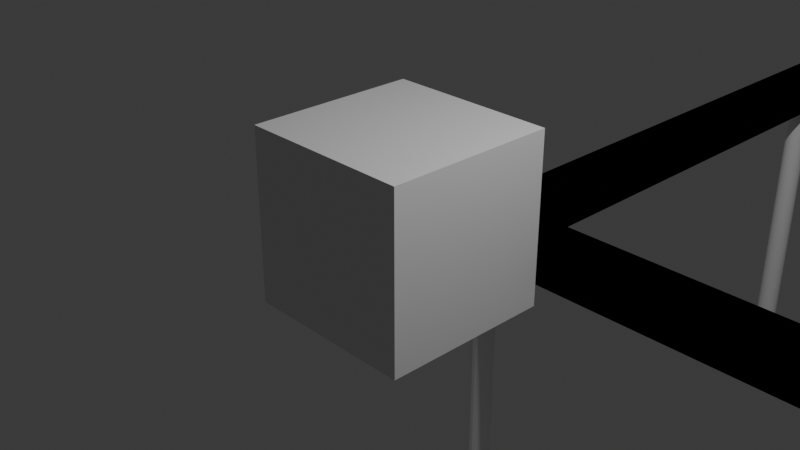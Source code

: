 # Source: 2321_model_4x0.ifc.cache.blend  (saved by Blender 4.2.66; exported with 4.5.12 LTS)
import bpy
from mathutils import Matrix  # noqa: F401  (used for matrix-valued properties, if any)

bpy.ops.wm.read_factory_settings(use_empty=True)
scene = bpy.context.scene
scene.name = 'Scene'

# ---- collections
col_collection = bpy.data.collections.new('Collection'); scene.collection.children.link(col_collection)
col_ifcproject_2321_model_4x0_ifc = bpy.data.collections.new('IfcProject/2321_model_4x0.ifc'); scene.collection.children.link(col_ifcproject_2321_model_4x0_ifc)

# ---- materials (node trees are filled in below, after node groups)
mat_material = bpy.data.materials.new('Material')
mat_material.alpha_threshold = 0.0
mat_material.use_transparent_shadow = False
mat_material.roughness = 0.5
mat_material.line_color = (0.0, 0.0, 0.0, 1.0)
mat_chunk = bpy.data.materials.new('Chunk')
mat_chunk.diffuse_color = (0.0, 0.0, 0.0, 1.0)
mat_chunk_001 = bpy.data.materials.new('Chunk.001')
mat_chunk_001.diffuse_color = (1.0, 1.0, 1.0, 1.0)

# ---- material node trees
mat_material.use_nodes = True; mat_material.node_tree.nodes.clear()
_N = mat_material.node_tree.nodes; _L = mat_material.node_tree.links
n0 = _N.new('ShaderNodeOutputMaterial'); n0.name = 'Material Output'; n0.location = (300, 300)
n1 = _N.new('ShaderNodeBsdfPrincipled'); n1.name = 'Principled BSDF'; n1.location = (10, 300)
n1.inputs[3].default_value = 1.45
_L.new(n1.outputs[0], n0.inputs[0])
n0.is_active_output = True

# ---- world
world_world = bpy.data.worlds.new('World'); scene.world = world_world
world_world.use_nodes = True; world_world.node_tree.nodes.clear()
_N = world_world.node_tree.nodes; _L = world_world.node_tree.links
n0 = _N.new('ShaderNodeOutputWorld'); n0.name = 'World Output'; n0.location = (300, 300)
n1 = _N.new('ShaderNodeBackground'); n1.name = 'Background'; n1.location = (10, 300)
n1.inputs[0].default_value = (0.05088, 0.05088, 0.05088, 1.0)
_L.new(n1.outputs[0], n0.inputs[0])
n0.is_active_output = True
world_world.color = (0.05088, 0.05088, 0.05088)
world_world.sun_shadow_jitter_overblur = 0.0

# ---- cameras
cam_camera = bpy.data.cameras.new('Camera')
cam_camera.clip_end = 100.0
cam_camera.ortho_scale = 7.314

# ---- lights
light_light = bpy.data.lights.new('Light', 'POINT')
light_light.energy = 1000.0
light_light.shadow_soft_size = 0.1

# ---- meshes
me_cube = bpy.data.meshes.new('Cube')
me_cube.from_pydata([(1.0, 1.0, 1.0), (1.0, 1.0, -1.0), (1.0, -1.0, 1.0), (1.0, -1.0, -1.0), (-1.0, 1.0, 1.0), (-1.0, 1.0, -1.0), (-1.0, -1.0, 1.0), (-1.0, -1.0, -1.0)], [], [(0, 4, 6, 2), (3, 2, 6, 7), (7, 6, 4, 5), (5, 1, 3, 7), (1, 0, 2, 3), (5, 4, 0, 1)])
_uv = me_cube.uv_layers.new(name='UVMap')
_uv.uv.foreach_set('vector', [0.625, 0.5, 0.875, 0.5, 0.875, 0.75, 0.625, 0.75, 0.375, 0.75, 0.625, 0.75, 0.625, 1.0, 0.375, 1.0, 0.375, 0.0, 0.625, 0.0, 0.625, 0.25, 0.375, 0.25, 0.125, 0.5, 0.375, 0.5, 0.375, 0.75, 0.125, 0.75, 0.375, 0.5, 0.625, 0.5, 0.625, 0.75, 0.375, 0.75, 0.375, 0.25, 0.625, 0.25, 0.625, 0.5, 0.375, 0.5])
me_cube.materials.append(mat_material)
me_cube.use_mirror_vertex_groups = False
me_cube.update()
me_mesh = bpy.data.meshes.new('Mesh')
me_mesh.from_pydata([(19.67, 2.9, -0.85), (19.67, 16.19, -0.85), (19.27, 16.19, -0.85), (19.27, 2.9, -0.85), (19.27, 16.19, -0.25), (19.27, 2.9, -0.25), (19.67, 16.19, -0.25), (19.67, 2.9, -0.25), (7.835, 11.66, -0.85), (7.835, 18.34, -0.85), (7.485, 18.34, -0.85), (7.485, 11.66, -0.85), (7.485, 18.34, -0.25), (7.485, 11.66, -0.25), (7.835, 18.34, -0.25), (7.835, 11.66, -0.25), (-0.1, 18.34, -0.85), (16.07, 18.34, -0.85), (16.07, 18.69, -0.85), (-0.1, 18.69, -0.85), (16.07, 18.69, -0.25), (-0.1, 18.69, -0.25), (16.07, 18.34, -0.25), (-0.1, 18.34, -0.25), (0.25, 1.5, -0.85), (0.25, 18.34, -0.85), (-0.1, 18.34, -0.85), (-0.1, 1.5, -0.85), (-0.1, 18.34, -0.25), (-0.1, 1.5, -0.25), (0.25, 18.34, -0.25), (0.25, 1.5, -0.25), (19.27, 8.515, -0.85), (0.25, 8.515, -0.85), (0.25, 8.165, -0.85), (19.27, 8.165, -0.85), (0.25, 8.165, -0.25), (19.27, 8.165, -0.25), (0.25, 8.515, -0.25), (19.27, 8.515, -0.25), (19.27, 16.19, -0.85), (15.47, 16.19, -0.85), (15.47, 15.79, -0.85), (19.27, 15.79, -0.85), (15.47, 15.79, -0.25), (19.27, 15.79, -0.25), (15.47, 16.19, -0.25), (19.27, 16.19, -0.25), (16.86, -0.1889, -0.85), (16.75, -0.2, -0.85), (16.75, -0.2, -0.25), (16.86, -0.1889, -0.25), (16.97, -0.174, -0.85), (16.97, -0.174, -0.25), (17.08, -0.1553, -0.85), (17.08, -0.1553, -0.25), (17.18, -0.1327, -0.85), (17.18, -0.1327, -0.25), (17.29, -0.1064, -0.85), (17.29, -0.1064, -0.25), (17.4, -0.07634, -0.85), (17.4, -0.07634, -0.25), (17.5, -0.04255, -0.85), (17.5, -0.04255, -0.25), (17.61, -0.005092, -0.85), (17.61, -0.005092, -0.25), (17.71, 0.03599, -0.25), (17.71, 0.03599, -0.85), (17.81, 0.08065, -0.85), (17.81, 0.08065, -0.25), (17.91, 0.1288, -0.85), (17.91, 0.1288, -0.25), (18.01, 0.1805, -0.25), (18.01, 0.1805, -0.85), (18.11, 0.2355, -0.85), (18.11, 0.2355, -0.25), (18.2, 0.2939, -0.25), (18.2, 0.2939, -0.85), (18.3, 0.3555, -0.25), (18.3, 0.3555, -0.85), (18.39, 0.4203, -0.85), (18.39, 0.4203, -0.25), (18.48, 0.4882, -0.85), (18.48, 0.4882, -0.25), (18.56, 0.5592, -0.85), (18.56, 0.5592, -0.25), (18.64, 0.6331, -0.85), (18.64, 0.6331, -0.25), (18.72, 0.7098, -0.85), (18.72, 0.7098, -0.25), (18.8, 0.7893, -0.85), (18.8, 0.7893, -0.25), (18.88, 0.8715, -0.85), (18.88, 0.8715, -0.25), (18.95, 0.9562, -0.85), (18.95, 0.9562, -0.25), (19.02, 1.043, -0.85), (19.02, 1.043, -0.25), (19.08, 1.133, -0.85), (19.08, 1.133, -0.25), (19.15, 1.225, -0.85), (19.15, 1.225, -0.25), (19.21, 1.319, -0.85), (19.21, 1.319, -0.25), (19.26, 1.414, -0.85), (19.26, 1.414, -0.25), (19.31, 1.512, -0.85), (19.31, 1.512, -0.25), (19.36, 1.612, -0.85), (19.36, 1.612, -0.25), (19.41, 1.713, -0.85), (19.41, 1.713, -0.25), (19.45, 1.816, -0.85), (19.45, 1.816, -0.25), (19.49, 1.92, -0.85), (19.49, 1.92, -0.25), (19.53, 2.026, -0.85), (19.53, 2.026, -0.25), (19.56, 2.132, -0.85), (19.56, 2.132, -0.25), (19.58, 2.24, -0.85), (19.58, 2.24, -0.25), (19.61, 2.348, -0.85), (19.61, 2.348, -0.25), (19.63, 2.458, -0.85), (19.63, 2.458, -0.25), (19.64, 2.568, -0.85), (19.64, 2.568, -0.25), (19.66, 2.678, -0.85), (19.66, 2.678, -0.25), (19.67, 2.789, -0.85), (19.67, 2.789, -0.25), (19.67, 2.9, -0.85), (19.67, 2.9, -0.25), (19.27, 2.9, -0.85), (19.27, 2.9, -0.25), (19.26, 2.797, -0.85), (19.26, 2.797, -0.25), (19.26, 2.693, -0.85), (19.26, 2.693, -0.25), (19.24, 2.591, -0.85), (19.24, 2.591, -0.25), (19.23, 2.488, -0.85), (19.23, 2.488, -0.25), (19.21, 2.387, -0.85), (19.21, 2.387, -0.25), (19.18, 2.286, -0.85), (19.18, 2.286, -0.25), (19.16, 2.186, -0.85), (19.16, 2.186, -0.25), (19.12, 2.088, -0.85), (19.12, 2.088, -0.25), (19.09, 1.99, -0.85), (19.09, 1.99, -0.25), (19.05, 1.894, -0.25), (19.05, 1.894, -0.85), (19.01, 1.799, -0.85), (19.01, 1.799, -0.25), (18.96, 1.706, -0.85), (18.96, 1.706, -0.25), (18.91, 1.615, -0.85), (18.91, 1.615, -0.25), (18.86, 1.526, -0.85), (18.86, 1.526, -0.25), (18.81, 1.439, -0.85), (18.81, 1.439, -0.25), (18.75, 1.353, -0.85), (18.75, 1.353, -0.25), (18.69, 1.27, -0.85), (18.69, 1.27, -0.25), (18.62, 1.19, -0.85), (18.62, 1.19, -0.25), (18.55, 1.111, -0.25), (18.55, 1.111, -0.85), (18.48, 1.036, -0.85), (18.48, 1.036, -0.25), (18.41, 0.9628, -0.85), (18.41, 0.9628, -0.25), (18.33, 0.8926, -0.25), (18.33, 0.8926, -0.85), (18.25, 0.8253, -0.85), (18.25, 0.8253, -0.25), (18.17, 0.761, -0.85), (18.17, 0.761, -0.25), (18.09, 0.6996, -0.25), (18.09, 0.6996, -0.85), (18.0, 0.6415, -0.85), (18.0, 0.6415, -0.25), (17.92, 0.5865, -0.85), (17.92, 0.5865, -0.25), (17.83, 0.5348, -0.25), (17.83, 0.5348, -0.85), (17.73, 0.4865, -0.85), (17.73, 0.4865, -0.25), (17.64, 0.4416, -0.85), (17.64, 0.4416, -0.25), (17.55, 0.4001, -0.85), (17.55, 0.4001, -0.25), (17.45, 0.3623, -0.85), (17.45, 0.3623, -0.25), (17.35, 0.328, -0.85), (17.35, 0.328, -0.25), (17.25, 0.2973, -0.85), (17.25, 0.2973, -0.25), (17.15, 0.2704, -0.85), (17.15, 0.2704, -0.25), (17.05, 0.2471, -0.85), (17.05, 0.2471, -0.25), (16.95, 0.2276, -0.85), (16.95, 0.2276, -0.25), (16.85, 0.2119, -0.85), (16.85, 0.2119, -0.25), (16.75, 0.2, -0.85), (16.75, 0.2, -0.25), (15.47, 11.66, -0.85), (15.47, 18.34, -0.85), (15.07, 18.34, -0.85), (15.07, 11.66, -0.85), (15.07, 18.34, -0.25), (15.07, 11.66, -0.25), (15.47, 18.34, -0.25), (15.47, 11.66, -0.25), (19.27, 11.66, -0.85), (0.25, 11.67, -0.85), (0.25, 11.32, -0.85), (19.27, 11.31, -0.85), (0.25, 11.32, -0.25), (19.27, 11.31, -0.25), (0.25, 11.67, -0.25), (19.27, 11.66, -0.25), (4.945, 0.1267, -5.85), (4.945, 0.1267, -0.85), (4.976, 0.1029, -0.85), (4.976, 0.1029, -5.85), (5.0, -0.07821, -5.85), (5.0, -0.07821, -0.85), (4.976, -0.1093, -0.85), (4.976, -0.1093, -5.85), (4.795, -0.1331, -5.85), (4.795, -0.1331, -0.85), (4.764, -0.1093, -0.85), (4.764, -0.1093, -5.85), (4.74, -0.07821, -5.85), (4.725, -0.04203, -5.85), (4.72, -0.003209, -5.85), (4.725, 0.03561, -5.85), (4.74, 0.07179, -5.85), (4.764, 0.1029, -5.85), (4.795, 0.1267, -5.85), (4.831, 0.1417, -5.85), (4.87, 0.1468, -5.85), (4.909, 0.1417, -5.85), (5.0, 0.07179, -5.85), (5.015, 0.03561, -5.85), (5.02, -0.003209, -5.85), (5.015, -0.04203, -5.85), (4.945, -0.1331, -5.85), (4.909, -0.1481, -5.85), (4.87, -0.1532, -5.85), (4.831, -0.1481, -5.85), (4.909, -0.1481, -0.85), (4.945, -0.1331, -0.85), (5.015, -0.04203, -0.85), (5.02, -0.003209, -0.85), (5.015, 0.03561, -0.85), (5.0, 0.07179, -0.85), (4.909, 0.1417, -0.85), (4.87, 0.1468, -0.85), (4.831, 0.1417, -0.85), (4.795, 0.1267, -0.85), (4.764, 0.1029, -0.85), (4.74, 0.07179, -0.85), (4.725, 0.03561, -0.85), (4.72, -0.003209, -0.85), (4.725, -0.04203, -0.85), (4.74, -0.07821, -0.85), (4.831, -0.1481, -0.85), (4.87, -0.1532, -0.85), (12.32, 0.1267, -5.85), (12.32, 0.1267, -0.85), (12.35, 0.1029, -0.85), (12.35, 0.1029, -5.85), (12.37, -0.07821, -5.85), (12.37, -0.07821, -0.85), (12.35, -0.1093, -0.85), (12.35, -0.1093, -5.85), (12.17, -0.1331, -5.85), (12.17, -0.1331, -0.85), (12.14, -0.1093, -0.85), (12.14, -0.1093, -5.85), (12.12, -0.07821, -5.85), (12.1, -0.04203, -5.85), (12.1, -0.003209, -5.85), (12.1, 0.03561, -5.85), (12.12, 0.07179, -5.85), (12.14, 0.1029, -5.85), (12.17, 0.1267, -5.85), (12.21, 0.1417, -5.85), (12.24, 0.1468, -5.85), (12.28, 0.1417, -5.85), (12.37, 0.07179, -5.85), (12.39, 0.03561, -5.85), (12.39, -0.003209, -5.85), (12.39, -0.04203, -5.85), (12.32, -0.1331, -5.85), (12.28, -0.1481, -5.85), (12.24, -0.1532, -5.85), (12.21, -0.1481, -5.85), (12.28, -0.1481, -0.85), (12.32, -0.1331, -0.85), (12.39, -0.04203, -0.85), (12.39, -0.003209, -0.85), (12.39, 0.03561, -0.85), (12.37, 0.07179, -0.85), (12.28, 0.1417, -0.85), (12.24, 0.1468, -0.85), (12.21, 0.1417, -0.85), (12.17, 0.1267, -0.85), (12.14, 0.1029, -0.85), (12.12, 0.07179, -0.85), (12.1, 0.03561, -0.85), (12.1, -0.003209, -0.85), (12.1, -0.04203, -0.85), (12.12, -0.07821, -0.85), (12.21, -0.1481, -0.85), (12.24, -0.1532, -0.85), (8.632, 0.1267, -5.85), (8.632, 0.1267, -0.85), (8.664, 0.1029, -0.85), (8.664, 0.1029, -5.85), (8.687, -0.07821, -5.85), (8.687, -0.07821, -0.85), (8.664, -0.1093, -0.85), (8.664, -0.1093, -5.85), (8.482, -0.1331, -5.85), (8.482, -0.1331, -0.85), (8.451, -0.1093, -0.85), (8.451, -0.1093, -5.85), (8.428, -0.07821, -5.85), (8.413, -0.04203, -5.85), (8.407, -0.003209, -5.85), (8.413, 0.03561, -5.85), (8.428, 0.07179, -5.85), (8.451, 0.1029, -5.85), (8.482, 0.1267, -5.85), (8.519, 0.1417, -5.85), (8.557, 0.1468, -5.85), (8.596, 0.1417, -5.85), (8.687, 0.07179, -5.85), (8.702, 0.03561, -5.85), (8.707, -0.003209, -5.85), (8.702, -0.04203, -5.85), (8.632, -0.1331, -5.85), (8.596, -0.1481, -5.85), (8.557, -0.1532, -5.85), (8.519, -0.1481, -5.85), (8.596, -0.1481, -0.85), (8.632, -0.1331, -0.85), (8.702, -0.04203, -0.85), (8.707, -0.003209, -0.85), (8.702, 0.03561, -0.85), (8.687, 0.07179, -0.85), (8.596, 0.1417, -0.85), (8.557, 0.1468, -0.85), (8.519, 0.1417, -0.85), (8.482, 0.1267, -0.85), (8.451, 0.1029, -0.85), (8.428, 0.07179, -0.85), (8.413, 0.03561, -0.85), (8.407, -0.003209, -0.85), (8.413, -0.04203, -0.85), (8.428, -0.07821, -0.85), (8.519, -0.1481, -0.85), (8.557, -0.1532, -0.85), (16.6, 0.1267, -5.85), (16.6, 0.1267, -0.85), (16.63, 0.1029, -0.85), (16.63, 0.1029, -5.85), (16.65, -0.07821, -5.85), (16.65, -0.07821, -0.85), (16.63, -0.1093, -0.85), (16.63, -0.1093, -5.85), (16.44, -0.1331, -5.85), (16.44, -0.1331, -0.85), (16.41, -0.1093, -0.85), (16.41, -0.1093, -5.85), (16.39, -0.07821, -5.85), (16.38, -0.04203, -5.85), (16.37, -0.003209, -5.85), (16.38, 0.03561, -5.85), (16.39, 0.07179, -5.85), (16.41, 0.1029, -5.85), (16.44, 0.1267, -5.85), (16.48, 0.1417, -5.85), (16.52, 0.1468, -5.85), (16.56, 0.1417, -5.85), (16.65, 0.07179, -5.85), (16.66, 0.03561, -5.85), (16.67, -0.003209, -5.85), (16.66, -0.04203, -5.85), (16.6, -0.1331, -5.85), (16.56, -0.1481, -5.85), (16.52, -0.1532, -5.85), (16.48, -0.1481, -5.85), (16.56, -0.1481, -0.85), (16.6, -0.1331, -0.85), (16.66, -0.04203, -0.85), (16.67, -0.003209, -0.85), (16.66, 0.03561, -0.85), (16.65, 0.07179, -0.85), (16.56, 0.1417, -0.85), (16.52, 0.1468, -0.85), (16.48, 0.1417, -0.85), (16.44, 0.1267, -0.85), (16.41, 0.1029, -0.85), (16.39, 0.07179, -0.85), (16.38, 0.03561, -0.85), (16.37, -0.003209, -0.85), (16.38, -0.04203, -0.85), (16.39, -0.07821, -0.85), (16.48, -0.1481, -0.85), (16.52, -0.1532, -0.85), (19.47, 3.177, -5.85), (19.47, 3.177, -0.85), (19.5, 3.153, -0.85), (19.5, 3.153, -5.85), (19.52, 2.972, -5.85), (19.52, 2.972, -0.85), (19.5, 2.941, -0.85), (19.5, 2.941, -5.85), (19.32, 2.917, -5.85), (19.32, 2.917, -0.85), (19.29, 2.941, -0.85), (19.29, 2.941, -5.85), (19.27, 2.972, -5.85), (19.25, 3.008, -5.85), (19.24, 3.047, -5.85), (19.25, 3.086, -5.85), (19.27, 3.122, -5.85), (19.29, 3.153, -5.85), (19.32, 3.177, -5.85), (19.36, 3.192, -5.85), (19.39, 3.197, -5.85), (19.43, 3.192, -5.85), (19.52, 3.122, -5.85), (19.54, 3.086, -5.85), (19.54, 3.047, -5.85), (19.54, 3.008, -5.85), (19.47, 2.917, -5.85), (19.43, 2.902, -5.85), (19.39, 2.897, -5.85), (19.36, 2.902, -5.85), (19.43, 2.902, -0.85), (19.47, 2.917, -0.85), (19.54, 3.008, -0.85), (19.54, 3.047, -0.85), (19.54, 3.086, -0.85), (19.52, 3.122, -0.85), (19.43, 3.192, -0.85), (19.39, 3.197, -0.85), (19.36, 3.192, -0.85), (19.32, 3.177, -0.85), (19.29, 3.153, -0.85), (19.27, 3.122, -0.85), (19.25, 3.086, -0.85), (19.24, 3.047, -0.85), (19.25, 3.008, -0.85), (19.27, 2.972, -0.85), (19.36, 2.902, -0.85), (19.39, 2.897, -0.85), (19.47, 8.467, -5.85), (19.47, 8.467, -0.85), (19.5, 8.443, -0.85), (19.5, 8.443, -5.85), (19.52, 8.262, -5.85), (19.52, 8.262, -0.85), (19.5, 8.231, -0.85), (19.5, 8.231, -5.85), (19.32, 8.207, -5.85), (19.32, 8.207, -0.85), (19.29, 8.231, -0.85), (19.29, 8.231, -5.85), (19.27, 8.262, -5.85), (19.25, 8.298, -5.85), (19.24, 8.337, -5.85), (19.25, 8.376, -5.85), (19.27, 8.412, -5.85), (19.29, 8.443, -5.85), (19.32, 8.467, -5.85), (19.36, 8.482, -5.85), (19.39, 8.487, -5.85), (19.43, 8.482, -5.85), (19.52, 8.412, -5.85), (19.54, 8.376, -5.85), (19.54, 8.337, -5.85), (19.54, 8.298, -5.85), (19.47, 8.207, -5.85), (19.43, 8.192, -5.85), (19.39, 8.187, -5.85), (19.36, 8.192, -5.85), (19.43, 8.192, -0.85), (19.47, 8.207, -0.85), (19.54, 8.298, -0.85), (19.54, 8.337, -0.85), (19.54, 8.376, -0.85), (19.52, 8.412, -0.85), (19.43, 8.482, -0.85), (19.39, 8.487, -0.85), (19.36, 8.482, -0.85), (19.32, 8.467, -0.85), (19.29, 8.443, -0.85), (19.27, 8.412, -0.85), (19.25, 8.376, -0.85), (19.24, 8.337, -0.85), (19.25, 8.298, -0.85), (19.27, 8.262, -0.85), (19.36, 8.192, -0.85), (19.39, 8.187, -0.85), (19.47, 11.62, -5.85), (19.47, 11.62, -0.85), (19.5, 11.59, -0.85), (19.5, 11.59, -5.85), (19.52, 11.41, -5.85), (19.52, 11.41, -0.85), (19.5, 11.38, -0.85), (19.5, 11.38, -5.85), (19.32, 11.36, -5.85), (19.32, 11.36, -0.85), (19.29, 11.38, -0.85), (19.29, 11.38, -5.85), (19.27, 11.41, -5.85), (19.25, 11.45, -5.85), (19.24, 11.49, -5.85), (19.25, 11.53, -5.85), (19.27, 11.56, -5.85), (19.29, 11.59, -5.85), (19.32, 11.62, -5.85), (19.36, 11.63, -5.85), (19.39, 11.64, -5.85), (19.43, 11.63, -5.85), (19.52, 11.56, -5.85), (19.54, 11.53, -5.85), (19.54, 11.49, -5.85), (19.54, 11.45, -5.85), (19.47, 11.36, -5.85), (19.43, 11.34, -5.85), (19.39, 11.34, -5.85), (19.36, 11.34, -5.85), (19.43, 11.34, -0.85), (19.47, 11.36, -0.85), (19.54, 11.45, -0.85), (19.54, 11.49, -0.85), (19.54, 11.53, -0.85), (19.52, 11.56, -0.85), (19.43, 11.63, -0.85), (19.39, 11.64, -0.85), (19.36, 11.63, -0.85), (19.32, 11.62, -0.85), (19.29, 11.59, -0.85), (19.27, 11.56, -0.85), (19.25, 11.53, -0.85), (19.24, 11.49, -0.85), (19.25, 11.45, -0.85), (19.27, 11.41, -0.85), (19.36, 11.34, -0.85), (19.39, 11.34, -0.85), (19.47, 16.12, -5.85), (19.47, 16.12, -0.85), (19.5, 16.09, -0.85), (19.5, 16.09, -5.85), (19.52, 15.91, -5.85), (19.52, 15.91, -0.85), (19.5, 15.88, -0.85), (19.5, 15.88, -5.85), (19.32, 15.86, -5.85), (19.32, 15.86, -0.85), (19.29, 15.88, -0.85), (19.29, 15.88, -5.85), (19.27, 15.91, -5.85), (19.25, 15.95, -5.85), (19.24, 15.99, -5.85), (19.25, 16.03, -5.85), (19.27, 16.06, -5.85), (19.29, 16.09, -5.85), (19.32, 16.12, -5.85), (19.36, 16.13, -5.85), (19.39, 16.14, -5.85), (19.43, 16.13, -5.85), (19.52, 16.06, -5.85), (19.54, 16.03, -5.85), (19.54, 15.99, -5.85), (19.54, 15.95, -5.85), (19.47, 15.86, -5.85), (19.43, 15.84, -5.85), (19.39, 15.84, -5.85), (19.36, 15.84, -5.85), (19.43, 15.84, -0.85), (19.47, 15.86, -0.85), (19.54, 15.95, -0.85), (19.54, 15.99, -0.85), (19.54, 16.03, -0.85), (19.52, 16.06, -0.85), (19.43, 16.13, -0.85), (19.39, 16.14, -0.85), (19.36, 16.13, -0.85), (19.32, 16.12, -0.85), (19.29, 16.09, -0.85), (19.27, 16.06, -0.85), (19.25, 16.03, -0.85), (19.24, 15.99, -0.85), (19.25, 15.95, -0.85), (19.27, 15.91, -0.85), (19.36, 15.84, -0.85), (19.39, 15.84, -0.85), (15.27, 11.62, -5.85), (15.27, 11.62, -0.85), (15.3, 11.59, -0.85), (15.3, 11.59, -5.85), (15.32, 11.41, -5.85), (15.32, 11.41, -0.85), (15.3, 11.38, -0.85), (15.3, 11.38, -5.85), (15.12, 11.36, -5.85), (15.12, 11.36, -0.85), (15.09, 11.38, -0.85), (15.09, 11.38, -5.85), (15.07, 11.41, -5.85), (15.05, 11.45, -5.85), (15.05, 11.49, -5.85), (15.05, 11.53, -5.85), (15.07, 11.56, -5.85), (15.09, 11.59, -5.85), (15.12, 11.62, -5.85), (15.16, 11.63, -5.85), (15.2, 11.64, -5.85), (15.23, 11.63, -5.85), (15.32, 11.56, -5.85), (15.34, 11.53, -5.85), (15.35, 11.49, -5.85), (15.34, 11.45, -5.85), (15.27, 11.36, -5.85), (15.23, 11.34, -5.85), (15.2, 11.34, -5.85), (15.16, 11.34, -5.85), (15.23, 11.34, -0.85), (15.27, 11.36, -0.85), (15.34, 11.45, -0.85), (15.35, 11.49, -0.85), (15.34, 11.53, -0.85), (15.32, 11.56, -0.85), (15.23, 11.63, -0.85), (15.2, 11.64, -0.85), (15.16, 11.63, -0.85), (15.12, 11.62, -0.85), (15.09, 11.59, -0.85), (15.07, 11.56, -0.85), (15.05, 11.53, -0.85), (15.05, 11.49, -0.85), (15.05, 11.45, -0.85), (15.07, 11.41, -0.85), (15.16, 11.34, -0.85), (15.2, 11.34, -0.85), (15.27, 16.12, -5.85), (15.27, 16.12, -0.85), (15.3, 16.09, -0.85), (15.3, 16.09, -5.85), (15.32, 15.91, -5.85), (15.32, 15.91, -0.85), (15.3, 15.88, -0.85), (15.3, 15.88, -5.85), (15.12, 15.86, -5.85), (15.12, 15.86, -0.85), (15.09, 15.88, -0.85), (15.09, 15.88, -5.85), (15.07, 15.91, -5.85), (15.05, 15.95, -5.85), (15.05, 15.99, -5.85), (15.05, 16.03, -5.85), (15.07, 16.06, -5.85), (15.09, 16.09, -5.85), (15.12, 16.12, -5.85), (15.16, 16.13, -5.85), (15.2, 16.14, -5.85), (15.23, 16.13, -5.85), (15.32, 16.06, -5.85), (15.34, 16.03, -5.85), (15.35, 15.99, -5.85), (15.34, 15.95, -5.85), (15.27, 15.86, -5.85), (15.23, 15.84, -5.85), (15.2, 15.84, -5.85), (15.16, 15.84, -5.85), (15.23, 15.84, -0.85), (15.27, 15.86, -0.85), (15.34, 15.95, -0.85), (15.35, 15.99, -0.85), (15.34, 16.03, -0.85), (15.32, 16.06, -0.85), (15.23, 16.13, -0.85), (15.2, 16.14, -0.85), (15.16, 16.13, -0.85), (15.12, 16.12, -0.85), (15.09, 16.09, -0.85), (15.07, 16.06, -0.85), (15.05, 16.03, -0.85), (15.05, 15.99, -0.85), (15.05, 15.95, -0.85), (15.07, 15.91, -0.85), (15.16, 15.84, -0.85), (15.2, 15.84, -0.85), (15.27, 18.64, -5.85), (15.27, 18.64, -0.85), (15.3, 18.62, -0.85), (15.3, 18.62, -5.85), (15.32, 18.44, -5.85), (15.32, 18.44, -0.85), (15.3, 18.41, -0.85), (15.3, 18.41, -5.85), (15.12, 18.38, -5.85), (15.12, 18.38, -0.85), (15.09, 18.41, -0.85), (15.09, 18.41, -5.85), (15.07, 18.44, -5.85), (15.05, 18.47, -5.85), (15.05, 18.51, -5.85), (15.05, 18.55, -5.85), (15.07, 18.59, -5.85), (15.09, 18.62, -5.85), (15.12, 18.64, -5.85), (15.16, 18.66, -5.85), (15.2, 18.66, -5.85), (15.23, 18.66, -5.85), (15.32, 18.59, -5.85), (15.34, 18.55, -5.85), (15.35, 18.51, -5.85), (15.34, 18.47, -5.85), (15.27, 18.38, -5.85), (15.23, 18.37, -5.85), (15.2, 18.36, -5.85), (15.16, 18.37, -5.85), (15.23, 18.37, -0.85), (15.27, 18.38, -0.85), (15.34, 18.47, -0.85), (15.35, 18.51, -0.85), (15.34, 18.55, -0.85), (15.32, 18.59, -0.85), (15.23, 18.66, -0.85), (15.2, 18.66, -0.85), (15.16, 18.66, -0.85), (15.12, 18.64, -0.85), (15.09, 18.62, -0.85), (15.07, 18.59, -0.85), (15.05, 18.55, -0.85), (15.05, 18.51, -0.85), (15.05, 18.47, -0.85), (15.07, 18.44, -0.85), (15.16, 18.37, -0.85), (15.2, 18.36, -0.85), (7.66, 11.62, -5.85), (7.66, 11.62, -0.85), (7.691, 11.59, -0.85), (7.691, 11.59, -5.85), (7.715, 11.41, -5.85), (7.715, 11.41, -0.85), (7.691, 11.38, -0.85), (7.691, 11.38, -5.85), (7.51, 11.36, -5.85), (7.51, 11.36, -0.85), (7.479, 11.38, -0.85), (7.479, 11.38, -5.85), (7.455, 11.41, -5.85), (7.44, 11.45, -5.85), (7.435, 11.49, -5.85), (7.44, 11.53, -5.85), (7.455, 11.56, -5.85), (7.479, 11.59, -5.85), (7.51, 11.62, -5.85), (7.546, 11.63, -5.85), (7.585, 11.64, -5.85), (7.624, 11.63, -5.85), (7.715, 11.56, -5.85), (7.73, 11.53, -5.85), (7.735, 11.49, -5.85), (7.73, 11.45, -5.85), (7.66, 11.36, -5.85), (7.624, 11.34, -5.85), (7.585, 11.34, -5.85), (7.546, 11.34, -5.85), (7.624, 11.34, -0.85), (7.66, 11.36, -0.85), (7.73, 11.45, -0.85), (7.735, 11.49, -0.85), (7.73, 11.53, -0.85), (7.715, 11.56, -0.85), (7.624, 11.63, -0.85), (7.585, 11.64, -0.85), (7.546, 11.63, -0.85), (7.51, 11.62, -0.85), (7.479, 11.59, -0.85), (7.455, 11.56, -0.85), (7.44, 11.53, -0.85), (7.435, 11.49, -0.85), (7.44, 11.45, -0.85), (7.455, 11.41, -0.85), (7.546, 11.34, -0.85), (7.585, 11.34, -0.85), (7.66, 18.64, -5.85), (7.66, 18.64, -0.85), (7.691, 18.62, -0.85), (7.691, 18.62, -5.85), (7.715, 18.44, -5.85), (7.715, 18.44, -0.85), (7.691, 18.41, -0.85), (7.691, 18.41, -5.85), (7.51, 18.38, -5.85), (7.51, 18.38, -0.85), (7.479, 18.41, -0.85), (7.479, 18.41, -5.85), (7.455, 18.44, -5.85), (7.44, 18.47, -5.85), (7.435, 18.51, -5.85), (7.44, 18.55, -5.85), (7.455, 18.59, -5.85), (7.479, 18.62, -5.85), (7.51, 18.64, -5.85), (7.546, 18.66, -5.85), (7.585, 18.66, -5.85), (7.624, 18.66, -5.85), (7.715, 18.59, -5.85), (7.73, 18.55, -5.85), (7.735, 18.51, -5.85), (7.73, 18.47, -5.85), (7.66, 18.38, -5.85), (7.624, 18.37, -5.85), (7.585, 18.36, -5.85), (7.546, 18.37, -5.85), (7.624, 18.37, -0.85), (7.66, 18.38, -0.85), (7.73, 18.47, -0.85), (7.735, 18.51, -0.85), (7.73, 18.55, -0.85), (7.715, 18.59, -0.85), (7.624, 18.66, -0.85), (7.585, 18.66, -0.85), (7.546, 18.66, -0.85), (7.51, 18.64, -0.85), (7.479, 18.62, -0.85), (7.455, 18.59, -0.85), (7.44, 18.55, -0.85), (7.435, 18.51, -0.85), (7.44, 18.47, -0.85), (7.455, 18.44, -0.85), (7.546, 18.37, -0.85), (7.585, 18.36, -0.85), (7.66, 16.12, -5.85), (7.66, 16.12, -0.85), (7.691, 16.09, -0.85), (7.691, 16.09, -5.85), (7.715, 15.91, -5.85), (7.715, 15.91, -0.85), (7.691, 15.88, -0.85), (7.691, 15.88, -5.85), (7.51, 15.86, -5.85), (7.51, 15.86, -0.85), (7.479, 15.88, -0.85), (7.479, 15.88, -5.85), (7.455, 15.91, -5.85), (7.44, 15.95, -5.85), (7.435, 15.99, -5.85), (7.44, 16.03, -5.85), (7.455, 16.06, -5.85), (7.479, 16.09, -5.85), (7.51, 16.12, -5.85), (7.546, 16.13, -5.85), (7.585, 16.14, -5.85), (7.624, 16.13, -5.85), (7.715, 16.06, -5.85), (7.73, 16.03, -5.85), (7.735, 15.99, -5.85), (7.73, 15.95, -5.85), (7.66, 15.86, -5.85), (7.624, 15.84, -5.85), (7.585, 15.84, -5.85), (7.546, 15.84, -5.85), (7.624, 15.84, -0.85), (7.66, 15.86, -0.85), (7.73, 15.95, -0.85), (7.735, 15.99, -0.85), (7.73, 16.03, -0.85), (7.715, 16.06, -0.85), (7.624, 16.13, -0.85), (7.585, 16.14, -0.85), (7.546, 16.13, -0.85), (7.51, 16.12, -0.85), (7.479, 16.09, -0.85), (7.455, 16.06, -0.85), (7.44, 16.03, -0.85), (7.435, 15.99, -0.85), (7.44, 15.95, -0.85), (7.455, 15.91, -0.85), (7.546, 15.84, -0.85), (7.585, 15.84, -0.85), (0.075, 11.62, -5.85), (0.075, 11.62, -0.85), (0.1061, 11.59, -0.85), (0.1061, 11.59, -5.85), (0.1299, 11.41, -5.85), (0.1299, 11.41, -0.85), (0.1061, 11.38, -0.85), (0.1061, 11.38, -5.85), (-0.075, 11.36, -5.85), (-0.075, 11.36, -0.85), (-0.1061, 11.38, -0.85), (-0.1061, 11.38, -5.85), (-0.1299, 11.41, -5.85), (-0.1449, 11.45, -5.85), (-0.15, 11.49, -5.85), (-0.1449, 11.53, -5.85), (-0.1299, 11.56, -5.85), (-0.1061, 11.59, -5.85), (-0.075, 11.62, -5.85), (-0.03882, 11.63, -5.85), (1.827e-06, 11.64, -5.85), (0.03882, 11.63, -5.85), (0.1299, 11.56, -5.85), (0.1449, 11.53, -5.85), (0.15, 11.49, -5.85), (0.1449, 11.45, -5.85), (0.075, 11.36, -5.85), (0.03882, 11.34, -5.85), (1.801e-06, 11.34, -5.85), (-0.03882, 11.34, -5.85), (0.03882, 11.34, -0.85), (0.075, 11.36, -0.85), (0.1449, 11.45, -0.85), (0.15, 11.49, -0.85), (0.1449, 11.53, -0.85), (0.1299, 11.56, -0.85), (0.03882, 11.63, -0.85), (1.827e-06, 11.64, -0.85), (-0.03882, 11.63, -0.85), (-0.075, 11.62, -0.85), (-0.1061, 11.59, -0.85), (-0.1299, 11.56, -0.85), (-0.1449, 11.53, -0.85), (-0.15, 11.49, -0.85), (-0.1449, 11.45, -0.85), (-0.1299, 11.41, -0.85), (-0.03882, 11.34, -0.85), (1.801e-06, 11.34, -0.85), (0.075, 16.12, -5.85), (0.075, 16.12, -0.85), (0.1061, 16.09, -0.85), (0.1061, 16.09, -5.85), (0.1299, 15.91, -5.85), (0.1299, 15.91, -0.85), (0.1061, 15.88, -0.85), (0.1061, 15.88, -5.85), (-0.075, 15.86, -5.85), (-0.075, 15.86, -0.85), (-0.1061, 15.88, -0.85), (-0.1061, 15.88, -5.85), (-0.1299, 15.91, -5.85), (-0.1449, 15.95, -5.85), (-0.15, 15.99, -5.85), (-0.1449, 16.03, -5.85), (-0.1299, 16.06, -5.85), (-0.1061, 16.09, -5.85), (-0.075, 16.12, -5.85), (-0.03882, 16.13, -5.85), (1.827e-06, 16.14, -5.85), (0.03882, 16.13, -5.85), (0.1299, 16.06, -5.85), (0.1449, 16.03, -5.85), (0.15, 15.99, -5.85), (0.1449, 15.95, -5.85), (0.075, 15.86, -5.85), (0.03882, 15.84, -5.85), (1.801e-06, 15.84, -5.85), (-0.03882, 15.84, -5.85), (0.03882, 15.84, -0.85), (0.075, 15.86, -0.85), (0.1449, 15.95, -0.85), (0.15, 15.99, -0.85), (0.1449, 16.03, -0.85), (0.1299, 16.06, -0.85), (0.03882, 16.13, -0.85), (1.827e-06, 16.14, -0.85), (-0.03882, 16.13, -0.85), (-0.075, 16.12, -0.85), (-0.1061, 16.09, -0.85), (-0.1299, 16.06, -0.85), (-0.1449, 16.03, -0.85), (-0.15, 15.99, -0.85), (-0.1449, 15.95, -0.85), (-0.1299, 15.91, -0.85), (-0.03882, 15.84, -0.85), (1.801e-06, 15.84, -0.85), (0.075, 18.64, -5.85), (0.075, 18.64, -0.85), (0.1061, 18.62, -0.85), (0.1061, 18.62, -5.85), (0.1299, 18.44, -5.85), (0.1299, 18.44, -0.85), (0.1061, 18.41, -0.85), (0.1061, 18.41, -5.85), (-0.075, 18.38, -5.85), (-0.075, 18.38, -0.85), (-0.1061, 18.41, -0.85), (-0.1061, 18.41, -5.85), (-0.1299, 18.44, -5.85), (-0.1449, 18.47, -5.85), (-0.15, 18.51, -5.85), (-0.1449, 18.55, -5.85), (-0.1299, 18.59, -5.85), (-0.1061, 18.62, -5.85), (-0.075, 18.64, -5.85), (-0.03882, 18.66, -5.85), (1.827e-06, 18.66, -5.85), (0.03882, 18.66, -5.85), (0.1299, 18.59, -5.85), (0.1449, 18.55, -5.85), (0.15, 18.51, -5.85), (0.1449, 18.47, -5.85), (0.075, 18.38, -5.85), (0.03882, 18.37, -5.85), (1.801e-06, 18.36, -5.85), (-0.03882, 18.37, -5.85), (0.03882, 18.37, -0.85), (0.075, 18.38, -0.85), (0.1449, 18.47, -0.85), (0.15, 18.51, -0.85), (0.1449, 18.55, -0.85), (0.1299, 18.59, -0.85), (0.03882, 18.66, -0.85), (1.827e-06, 18.66, -0.85), (-0.03882, 18.66, -0.85), (-0.075, 18.64, -0.85), (-0.1061, 18.62, -0.85), (-0.1299, 18.59, -0.85), (-0.1449, 18.55, -0.85), (-0.15, 18.51, -0.85), (-0.1449, 18.47, -0.85), (-0.1299, 18.44, -0.85), (-0.03882, 18.37, -0.85), (1.801e-06, 18.36, -0.85), (0.075, 8.467, -5.85), (0.075, 8.467, -0.85), (0.1061, 8.443, -0.85), (0.1061, 8.443, -5.85), (0.1299, 8.262, -5.85), (0.1299, 8.262, -0.85), (0.1061, 8.231, -0.85), (0.1061, 8.231, -5.85), (-0.075, 8.207, -5.85), (-0.075, 8.207, -0.85), (-0.1061, 8.231, -0.85), (-0.1061, 8.231, -5.85), (-0.1299, 8.262, -5.85), (-0.1449, 8.298, -5.85), (-0.15, 8.337, -5.85), (-0.1449, 8.376, -5.85), (-0.1299, 8.412, -5.85), (-0.1061, 8.443, -5.85), (-0.075, 8.467, -5.85), (-0.03882, 8.482, -5.85), (1.827e-06, 8.487, -5.85), (0.03882, 8.482, -5.85), (0.1299, 8.412, -5.85), (0.1449, 8.376, -5.85), (0.15, 8.337, -5.85), (0.1449, 8.298, -5.85), (0.075, 8.207, -5.85), (0.03882, 8.192, -5.85), (1.801e-06, 8.187, -5.85), (-0.03882, 8.192, -5.85), (0.03882, 8.192, -0.85), (0.075, 8.207, -0.85), (0.1449, 8.298, -0.85), (0.15, 8.337, -0.85), (0.1449, 8.376, -0.85), (0.1299, 8.412, -0.85), (0.03882, 8.482, -0.85), (1.827e-06, 8.487, -0.85), (-0.03882, 8.482, -0.85), (-0.075, 8.467, -0.85), (-0.1061, 8.443, -0.85), (-0.1299, 8.412, -0.85), (-0.1449, 8.376, -0.85), (-0.15, 8.337, -0.85), (-0.1449, 8.298, -0.85), (-0.1299, 8.262, -0.85), (-0.03882, 8.192, -0.85), (1.801e-06, 8.187, -0.85), (4.945, 8.467, -5.85), (4.945, 8.467, -0.85), (4.976, 8.443, -0.85), (4.976, 8.443, -5.85), (5.0, 8.262, -5.85), (5.0, 8.262, -0.85), (4.976, 8.231, -0.85), (4.976, 8.231, -5.85), (4.795, 8.207, -5.85), (4.795, 8.207, -0.85), (4.764, 8.231, -0.85), (4.764, 8.231, -5.85), (4.74, 8.262, -5.85), (4.725, 8.298, -5.85), (4.72, 8.337, -5.85), (4.725, 8.376, -5.85), (4.74, 8.412, -5.85), (4.764, 8.443, -5.85), (4.795, 8.467, -5.85), (4.831, 8.482, -5.85), (4.87, 8.487, -5.85), (4.909, 8.482, -5.85), (5.0, 8.412, -5.85), (5.015, 8.376, -5.85), (5.02, 8.337, -5.85), (5.015, 8.298, -5.85), (4.945, 8.207, -5.85), (4.909, 8.192, -5.85), (4.87, 8.187, -5.85), (4.831, 8.192, -5.85), (4.909, 8.192, -0.85), (4.945, 8.207, -0.85), (5.015, 8.298, -0.85), (5.02, 8.337, -0.85), (5.015, 8.376, -0.85), (5.0, 8.412, -0.85), (4.909, 8.482, -0.85), (4.87, 8.487, -0.85), (4.831, 8.482, -0.85), (4.795, 8.467, -0.85), (4.764, 8.443, -0.85), (4.74, 8.412, -0.85), (4.725, 8.376, -0.85), (4.72, 8.337, -0.85), (4.725, 8.298, -0.85), (4.74, 8.262, -0.85), (4.831, 8.192, -0.85), (4.87, 8.187, -0.85), (8.632, 8.467, -5.85), (8.632, 8.467, -0.85), (8.664, 8.443, -0.85), (8.664, 8.443, -5.85), (8.687, 8.262, -5.85), (8.687, 8.262, -0.85), (8.664, 8.231, -0.85), (8.664, 8.231, -5.85), (8.482, 8.207, -5.85), (8.482, 8.207, -0.85), (8.451, 8.231, -0.85), (8.451, 8.231, -5.85), (8.428, 8.262, -5.85), (8.413, 8.298, -5.85), (8.407, 8.337, -5.85), (8.413, 8.376, -5.85), (8.428, 8.412, -5.85), (8.451, 8.443, -5.85), (8.482, 8.467, -5.85), (8.519, 8.482, -5.85), (8.557, 8.487, -5.85), (8.596, 8.482, -5.85), (8.687, 8.412, -5.85), (8.702, 8.376, -5.85), (8.707, 8.337, -5.85), (8.702, 8.298, -5.85), (8.632, 8.207, -5.85), (8.596, 8.192, -5.85), (8.557, 8.187, -5.85), (8.519, 8.192, -5.85), (8.596, 8.192, -0.85), (8.632, 8.207, -0.85), (8.702, 8.298, -0.85), (8.707, 8.337, -0.85), (8.702, 8.376, -0.85), (8.687, 8.412, -0.85), (8.596, 8.482, -0.85), (8.557, 8.487, -0.85), (8.519, 8.482, -0.85), (8.482, 8.467, -0.85), (8.451, 8.443, -0.85), (8.428, 8.412, -0.85), (8.413, 8.376, -0.85), (8.407, 8.337, -0.85), (8.413, 8.298, -0.85), (8.428, 8.262, -0.85), (8.519, 8.192, -0.85), (8.557, 8.187, -0.85), (12.32, 8.467, -5.85), (12.32, 8.467, -0.85), (12.35, 8.443, -0.85), (12.35, 8.443, -5.85), (12.37, 8.262, -5.85), (12.37, 8.262, -0.85), (12.35, 8.231, -0.85), (12.35, 8.231, -5.85), (12.17, 8.207, -5.85), (12.17, 8.207, -0.85), (12.14, 8.231, -0.85), (12.14, 8.231, -5.85), (12.12, 8.262, -5.85), (12.1, 8.298, -5.85), (12.1, 8.337, -5.85), (12.1, 8.376, -5.85), (12.12, 8.412, -5.85), (12.14, 8.443, -5.85), (12.17, 8.467, -5.85), (12.21, 8.482, -5.85), (12.24, 8.487, -5.85), (12.28, 8.482, -5.85), (12.37, 8.412, -5.85), (12.39, 8.376, -5.85), (12.39, 8.337, -5.85), (12.39, 8.298, -5.85), (12.32, 8.207, -5.85), (12.28, 8.192, -5.85), (12.24, 8.187, -5.85), (12.21, 8.192, -5.85), (12.28, 8.192, -0.85), (12.32, 8.207, -0.85), (12.39, 8.298, -0.85), (12.39, 8.337, -0.85), (12.39, 8.376, -0.85), (12.37, 8.412, -0.85), (12.28, 8.482, -0.85), (12.24, 8.487, -0.85), (12.21, 8.482, -0.85), (12.17, 8.467, -0.85), (12.14, 8.443, -0.85), (12.12, 8.412, -0.85), (12.1, 8.376, -0.85), (12.1, 8.337, -0.85), (12.1, 8.298, -0.85), (12.12, 8.262, -0.85), (12.21, 8.192, -0.85), (12.24, 8.187, -0.85), (0.075, 1.452, -5.85), (0.075, 1.452, -0.85), (0.1061, 1.428, -0.85), (0.1061, 1.428, -5.85), (0.1299, 1.247, -5.85), (0.1299, 1.247, -0.85), (0.1061, 1.216, -0.85), (0.1061, 1.216, -5.85), (-0.075, 1.192, -5.85), (-0.075, 1.192, -0.85), (-0.1061, 1.216, -0.85), (-0.1061, 1.216, -5.85), (-0.1299, 1.247, -5.85), (-0.1449, 1.283, -5.85), (-0.15, 1.322, -5.85), (-0.1449, 1.361, -5.85), (-0.1299, 1.397, -5.85), (-0.1061, 1.428, -5.85), (-0.075, 1.452, -5.85), (-0.03882, 1.467, -5.85), (1.827e-06, 1.472, -5.85), (0.03882, 1.467, -5.85), (0.1299, 1.397, -5.85), (0.1449, 1.361, -5.85), (0.15, 1.322, -5.85), (0.1449, 1.283, -5.85), (0.075, 1.192, -5.85), (0.03882, 1.177, -5.85), (1.801e-06, 1.172, -5.85), (-0.03882, 1.177, -5.85), (0.03882, 1.177, -0.85), (0.075, 1.192, -0.85), (0.1449, 1.283, -0.85), (0.15, 1.322, -0.85), (0.1449, 1.361, -0.85), (0.1299, 1.397, -0.85), (0.03882, 1.467, -0.85), (1.827e-06, 1.472, -0.85), (-0.03882, 1.467, -0.85), (-0.075, 1.452, -0.85), (-0.1061, 1.428, -0.85), (-0.1299, 1.397, -0.85), (-0.1449, 1.361, -0.85), (-0.15, 1.322, -0.85), (-0.1449, 1.283, -0.85), (-0.1299, 1.247, -0.85), (-0.03882, 1.177, -0.85), (1.801e-06, 1.172, -0.85), (4.945, 1.452, -5.85), (4.945, 1.452, -0.85), (4.976, 1.428, -0.85), (4.976, 1.428, -5.85), (5.0, 1.247, -5.85), (5.0, 1.247, -0.85), (4.976, 1.216, -0.85), (4.976, 1.216, -5.85), (4.795, 1.192, -5.85), (4.795, 1.192, -0.85), (4.764, 1.216, -0.85), (4.764, 1.216, -5.85), (4.74, 1.247, -5.85), (4.725, 1.283, -5.85), (4.72, 1.322, -5.85), (4.725, 1.361, -5.85), (4.74, 1.397, -5.85), (4.764, 1.428, -5.85), (4.795, 1.452, -5.85), (4.831, 1.467, -5.85), (4.87, 1.472, -5.85), (4.909, 1.467, -5.85), (5.0, 1.397, -5.85), (5.015, 1.361, -5.85), (5.02, 1.322, -5.85), (5.015, 1.283, -5.85), (4.945, 1.192, -5.85), (4.909, 1.177, -5.85), (4.87, 1.172, -5.85), (4.831, 1.177, -5.85), (4.909, 1.177, -0.85), (4.945, 1.192, -0.85), (5.015, 1.283, -0.85), (5.02, 1.322, -0.85), (5.015, 1.361, -0.85), (5.0, 1.397, -0.85), (4.909, 1.467, -0.85), (4.87, 1.472, -0.85), (4.831, 1.467, -0.85), (4.795, 1.452, -0.85), (4.764, 1.428, -0.85), (4.74, 1.397, -0.85), (4.725, 1.361, -0.85), (4.72, 1.322, -0.85), (4.725, 1.283, -0.85), (4.74, 1.247, -0.85), (4.831, 1.177, -0.85), (4.87, 1.172, -0.85), (4.57, -0.2, -0.85), (16.74, -0.2, -0.85), (16.74, 0.2, -0.85), (4.57, 0.2, -0.85), (16.74, 0.2, -0.25), (4.57, 0.2, -0.25), (16.74, -0.2, -0.25), (4.57, -0.2, -0.25), (4.97, 0.2, -0.85), (4.97, 8.165, -0.85), (4.57, 8.165, -0.85), (4.57, 0.2, -0.85), (4.57, 8.165, -0.25), (4.57, 0.2, -0.25), (4.97, 8.165, -0.25), (4.97, 0.2, -0.25), (12.3, 0.2, -0.85), (12.3, 8.165, -0.85), (11.95, 8.165, -0.85), (11.94, 0.2, -0.85), (11.95, 8.165, -0.25), (11.94, 0.2, -0.25), (12.3, 8.165, -0.25), (12.3, 0.2, -0.25), (4.57, 1.5, -0.85), (-0.1, 1.5, -0.85), (-0.1, 1.15, -0.85), (4.57, 1.15, -0.85), (-0.1, 1.15, -0.25), (4.57, 1.15, -0.25), (-0.1, 1.5, -0.25), (4.57, 1.5, -0.25)], [], [(1, 0, 3), (2, 1, 3), (2, 3, 5), (4, 2, 5), (4, 5, 7), (6, 4, 7), (6, 7, 0), (1, 6, 0), (3, 0, 5), (0, 7, 5), (4, 1, 2), (4, 6, 1), (9, 8, 11), (10, 9, 11), (10, 11, 13), (12, 10, 13), (12, 13, 15), (14, 12, 15), (14, 15, 8), (9, 14, 8), (11, 8, 13), (8, 15, 13), (12, 9, 10), (12, 14, 9), (17, 16, 19), (18, 17, 19), (18, 19, 21), (20, 18, 21), (20, 21, 23), (22, 20, 23), (22, 23, 16), (17, 22, 16), (19, 16, 21), (16, 23, 21), (20, 17, 18), (20, 22, 17), (25, 24, 27), (26, 25, 27), (26, 27, 29), (28, 26, 29), (28, 29, 31), (30, 28, 31), (30, 31, 24), (25, 30, 24), (27, 24, 29), (24, 31, 29), (28, 25, 26), (28, 30, 25), (34, 33, 32), (34, 32, 35), (36, 34, 35), (36, 35, 37), (38, 36, 37), (38, 37, 39), (33, 38, 39), (33, 39, 32), (35, 32, 37), (32, 39, 37), (36, 33, 34), (36, 38, 33), (41, 40, 43), (42, 41, 43), (42, 43, 45), (44, 42, 45), (44, 45, 47), (46, 44, 47), (46, 47, 40), (41, 46, 40), (43, 40, 45), (40, 47, 45), (44, 41, 42), (44, 46, 41), (50, 49, 48), (51, 50, 48), (52, 53, 51), (48, 52, 51), (53, 52, 54), (55, 53, 54), (54, 56, 55), (57, 55, 56), (58, 59, 57), (56, 58, 57), (59, 58, 60), (61, 59, 60), (62, 63, 61), (60, 62, 61), (64, 65, 63), (66, 65, 64), (63, 62, 64), (64, 67, 66), (68, 69, 66), (66, 67, 68), (70, 71, 69), (72, 71, 70), (69, 68, 70), (70, 73, 72), (74, 75, 72), (76, 75, 74), (72, 73, 74), (77, 78, 76), (74, 77, 76), (78, 77, 79), (80, 81, 78), (78, 79, 80), (82, 83, 81), (81, 80, 82), (84, 85, 83), (83, 82, 84), (86, 87, 85), (85, 84, 86), (88, 89, 87), (87, 86, 88), (91, 89, 90), (88, 90, 89), (93, 91, 92), (90, 92, 91), (95, 93, 94), (92, 94, 93), (97, 95, 96), (94, 96, 95), (99, 97, 98), (96, 98, 97), (101, 99, 100), (98, 100, 99), (103, 101, 102), (100, 102, 101), (105, 103, 104), (102, 104, 103), (104, 106, 105), (106, 107, 105), (107, 106, 108), (108, 109, 107), (109, 108, 110), (110, 111, 109), (111, 110, 112), (112, 113, 111), (113, 112, 114), (114, 115, 113), (115, 114, 116), (116, 117, 115), (117, 116, 118), (118, 119, 117), (119, 118, 120), (120, 121, 119), (123, 121, 122), (121, 120, 122), (122, 124, 123), (124, 125, 123), (127, 125, 126), (125, 124, 126), (129, 127, 128), (126, 128, 127), (131, 129, 130), (128, 130, 129), (133, 131, 132), (130, 132, 131), (134, 133, 132), (135, 133, 134), (135, 134, 136), (136, 137, 135), (139, 137, 138), (137, 136, 138), (141, 139, 140), (138, 140, 139), (143, 141, 142), (140, 142, 141), (142, 144, 143), (144, 145, 143), (145, 144, 146), (146, 147, 145), (149, 147, 148), (147, 146, 148), (148, 150, 149), (150, 151, 149), (153, 151, 152), (152, 154, 153), (151, 150, 152), (154, 152, 155), (157, 154, 156), (155, 156, 154), (159, 157, 158), (156, 158, 157), (161, 159, 160), (158, 160, 159), (163, 161, 162), (160, 162, 161), (165, 163, 164), (162, 164, 163), (167, 165, 166), (164, 166, 165), (169, 167, 168), (166, 168, 167), (171, 169, 170), (170, 172, 171), (168, 170, 169), (172, 170, 173), (175, 172, 174), (173, 174, 172), (176, 177, 175), (178, 177, 176), (175, 174, 176), (176, 179, 178), (180, 181, 178), (178, 179, 180), (182, 183, 181), (184, 183, 182), (181, 180, 182), (182, 185, 184), (186, 187, 184), (184, 185, 186), (188, 189, 187), (190, 189, 188), (187, 186, 188), (188, 191, 190), (192, 193, 190), (190, 191, 192), (193, 192, 194), (195, 193, 194), (194, 196, 195), (197, 195, 196), (196, 198, 197), (199, 197, 198), (198, 200, 199), (201, 199, 200), (200, 202, 201), (203, 201, 202), (202, 204, 203), (205, 203, 204), (204, 206, 205), (207, 205, 206), (206, 208, 207), (209, 207, 208), (208, 210, 209), (211, 209, 210), (212, 213, 211), (210, 212, 211), (49, 213, 212), (213, 49, 50), (212, 48, 49), (210, 52, 48), (48, 212, 210), (208, 54, 52), (52, 210, 208), (206, 56, 54), (54, 208, 206), (56, 206, 204), (204, 58, 56), (202, 60, 58), (58, 204, 202), (200, 62, 60), (60, 202, 200), (198, 64, 62), (62, 200, 198), (196, 67, 64), (64, 198, 196), (194, 68, 67), (67, 196, 194), (192, 70, 68), (192, 73, 70), (68, 194, 192), (191, 74, 73), (73, 192, 191), (188, 77, 74), (74, 191, 188), (77, 188, 186), (77, 186, 79), (79, 186, 185), (79, 185, 80), (80, 185, 182), (80, 182, 82), (82, 182, 180), (82, 180, 84), (84, 180, 179), (84, 179, 86), (86, 179, 176), (86, 176, 88), (88, 176, 174), (88, 174, 90), (90, 174, 173), (90, 173, 92), (92, 173, 170), (92, 170, 94), (94, 170, 168), (94, 168, 96), (96, 168, 166), (96, 166, 98), (98, 166, 164), (98, 164, 100), (100, 164, 162), (100, 162, 102), (162, 160, 104), (102, 162, 104), (160, 158, 106), (104, 160, 106), (158, 156, 108), (106, 158, 108), (108, 156, 110), (156, 155, 110), (110, 155, 112), (155, 152, 112), (112, 152, 114), (152, 150, 114), (114, 150, 116), (150, 148, 116), (116, 148, 118), (148, 146, 118), (118, 146, 120), (146, 144, 120), (120, 144, 122), (144, 142, 122), (122, 142, 124), (142, 140, 124), (124, 140, 126), (140, 138, 126), (126, 138, 128), (138, 136, 128), (136, 134, 130), (128, 136, 130), (130, 134, 132), (50, 51, 213), (51, 53, 211), (211, 213, 51), (53, 55, 209), (209, 211, 53), (55, 57, 207), (207, 209, 55), (205, 207, 57), (57, 59, 205), (59, 61, 203), (203, 205, 59), (61, 63, 201), (201, 203, 61), (63, 65, 199), (199, 201, 63), (65, 66, 197), (197, 199, 65), (66, 69, 195), (195, 197, 66), (69, 71, 193), (71, 72, 193), (193, 195, 69), (72, 75, 190), (190, 193, 72), (75, 76, 189), (189, 190, 75), (187, 189, 76), (78, 187, 76), (184, 187, 78), (81, 184, 78), (183, 184, 81), (83, 183, 81), (181, 183, 83), (85, 181, 83), (178, 181, 85), (87, 178, 85), (177, 178, 87), (89, 177, 87), (175, 177, 89), (91, 175, 89), (172, 175, 91), (93, 172, 91), (171, 172, 93), (95, 171, 93), (169, 171, 95), (97, 169, 95), (167, 169, 97), (99, 167, 97), (165, 167, 99), (101, 165, 99), (163, 165, 101), (103, 163, 101), (163, 105, 161), (105, 163, 103), (161, 107, 159), (107, 161, 105), (159, 109, 157), (109, 159, 107), (111, 157, 109), (157, 111, 154), (113, 154, 111), (154, 113, 153), (115, 153, 113), (153, 115, 151), (117, 151, 115), (151, 117, 149), (119, 149, 117), (149, 119, 147), (121, 147, 119), (147, 121, 145), (123, 145, 121), (145, 123, 143), (125, 143, 123), (143, 125, 141), (127, 141, 125), (141, 127, 139), (129, 139, 127), (139, 129, 137), (137, 131, 135), (131, 137, 129), (133, 135, 131), (215, 214, 217), (216, 215, 217), (216, 217, 219), (218, 216, 219), (218, 219, 221), (220, 218, 221), (220, 221, 214), (215, 220, 214), (217, 214, 219), (214, 221, 219), (218, 215, 216), (218, 220, 215), (224, 223, 222), (224, 222, 225), (224, 225, 227), (226, 224, 227), (228, 226, 227), (228, 227, 229), (228, 229, 222), (223, 228, 222), (225, 222, 227), (222, 229, 227), (226, 223, 224), (226, 228, 223), (233, 230, 231), (233, 231, 232), (235, 236, 237), (235, 237, 234), (241, 238, 239), (241, 239, 240), (256, 234, 237), (253, 254, 255), (253, 255, 234), (253, 234, 256), (259, 257, 258), (252, 253, 256), (238, 257, 259), (230, 233, 252), (242, 238, 241), (242, 257, 238), (243, 256, 257), (243, 257, 242), (249, 250, 251), (249, 251, 230), (249, 252, 256), (249, 230, 252), (249, 256, 243), (245, 243, 244), (248, 249, 243), (246, 243, 245), (246, 248, 243), (247, 248, 246), (275, 240, 239), (260, 274, 275), (260, 239, 276), (260, 276, 277), (260, 275, 239), (272, 273, 274), (261, 274, 260), (271, 272, 274), (235, 261, 236), (269, 270, 271), (269, 271, 274), (268, 274, 261), (268, 269, 274), (264, 235, 262), (264, 262, 263), (264, 261, 235), (266, 267, 268), (265, 268, 261), (265, 261, 264), (231, 266, 268), (231, 268, 265), (232, 231, 265), (256, 237, 236), (256, 236, 261), (257, 256, 261), (257, 261, 260), (258, 257, 260), (258, 260, 277), (259, 258, 277), (259, 277, 276), (238, 259, 276), (238, 276, 239), (232, 265, 252), (232, 252, 233), (265, 264, 253), (265, 253, 252), (263, 254, 253), (264, 263, 253), (262, 255, 254), (263, 262, 254), (235, 234, 255), (262, 235, 255), (248, 247, 270), (248, 270, 269), (249, 248, 269), (249, 269, 268), (250, 249, 268), (250, 268, 267), (251, 250, 267), (251, 267, 266), (230, 251, 266), (230, 266, 231), (240, 275, 242), (240, 242, 241), (275, 274, 243), (275, 243, 242), (274, 273, 244), (274, 244, 243), (273, 272, 245), (273, 245, 244), (272, 271, 246), (272, 246, 245), (271, 270, 247), (271, 247, 246), (281, 278, 279), (281, 279, 280), (283, 284, 285), (283, 285, 282), (289, 286, 287), (289, 287, 288), (304, 282, 285), (301, 302, 303), (301, 303, 282), (301, 282, 304), (307, 305, 306), (300, 301, 304), (286, 305, 307), (278, 281, 300), (290, 286, 289), (290, 305, 286), (291, 304, 305), (291, 305, 290), (297, 298, 299), (297, 299, 278), (297, 300, 304), (297, 278, 300), (297, 304, 291), (293, 291, 292), (296, 297, 291), (294, 291, 293), (294, 296, 291), (295, 296, 294), (323, 288, 287), (308, 322, 323), (308, 287, 324), (308, 324, 325), (308, 323, 287), (320, 321, 322), (309, 322, 308), (319, 320, 322), (283, 309, 284), (317, 318, 319), (317, 319, 322), (316, 322, 309), (316, 317, 322), (312, 283, 310), (312, 310, 311), (312, 309, 283), (314, 315, 316), (313, 316, 309), (313, 309, 312), (279, 314, 316), (279, 316, 313), (280, 279, 313), (304, 285, 284), (304, 284, 309), (305, 304, 309), (305, 309, 308), (306, 305, 308), (306, 308, 325), (307, 306, 325), (307, 325, 324), (286, 307, 324), (286, 324, 287), (280, 313, 300), (280, 300, 281), (313, 312, 301), (313, 301, 300), (311, 302, 301), (312, 311, 301), (310, 303, 302), (311, 310, 302), (283, 282, 303), (310, 283, 303), (296, 295, 318), (296, 318, 317), (297, 296, 317), (297, 317, 316), (298, 297, 316), (298, 316, 315), (299, 298, 315), (299, 315, 314), (278, 299, 314), (278, 314, 279), (288, 323, 290), (288, 290, 289), (323, 322, 291), (323, 291, 290), (322, 321, 292), (322, 292, 291), (321, 320, 293), (321, 293, 292), (320, 319, 294), (320, 294, 293), (319, 318, 295), (319, 295, 294), (329, 326, 327), (329, 327, 328), (331, 332, 333), (331, 333, 330), (337, 334, 335), (337, 335, 336), (352, 330, 333), (349, 350, 351), (349, 351, 330), (349, 330, 352), (355, 353, 354), (348, 349, 352), (334, 353, 355), (326, 329, 348), (338, 334, 337), (338, 353, 334), (339, 352, 353), (339, 353, 338), (345, 346, 347), (345, 347, 326), (345, 348, 352), (345, 326, 348), (345, 352, 339), (341, 339, 340), (344, 345, 339), (342, 339, 341), (342, 344, 339), (343, 344, 342), (371, 336, 335), (356, 370, 371), (356, 335, 372), (356, 372, 373), (356, 371, 335), (368, 369, 370), (357, 370, 356), (367, 368, 370), (331, 357, 332), (365, 366, 367), (365, 367, 370), (364, 370, 357), (364, 365, 370), (360, 331, 358), (360, 358, 359), (360, 357, 331), (362, 363, 364), (361, 364, 357), (361, 357, 360), (327, 362, 364), (327, 364, 361), (328, 327, 361), (352, 333, 332), (352, 332, 357), (353, 352, 357), (353, 357, 356), (354, 353, 356), (354, 356, 373), (355, 354, 373), (355, 373, 372), (334, 355, 372), (334, 372, 335), (328, 361, 348), (328, 348, 329), (361, 360, 349), (361, 349, 348), (359, 350, 349), (360, 359, 349), (358, 351, 350), (359, 358, 350), (331, 330, 351), (358, 331, 351), (344, 343, 366), (344, 366, 365), (345, 344, 365), (345, 365, 364), (346, 345, 364), (346, 364, 363), (347, 346, 363), (347, 363, 362), (326, 347, 362), (326, 362, 327), (336, 371, 338), (336, 338, 337), (371, 370, 339), (371, 339, 338), (370, 369, 340), (370, 340, 339), (369, 368, 341), (369, 341, 340), (368, 367, 342), (368, 342, 341), (367, 366, 343), (367, 343, 342), (377, 374, 375), (377, 375, 376), (379, 380, 381), (379, 381, 378), (385, 382, 383), (385, 383, 384), (400, 378, 381), (397, 398, 399), (397, 399, 378), (397, 378, 400), (403, 401, 402), (396, 397, 400), (382, 401, 403), (374, 377, 396), (386, 382, 385), (386, 401, 382), (387, 400, 401), (387, 401, 386), (393, 394, 395), (393, 395, 374), (393, 396, 400), (393, 374, 396), (393, 400, 387), (389, 387, 388), (392, 393, 387), (390, 387, 389), (390, 392, 387), (391, 392, 390), (419, 384, 383), (404, 418, 419), (404, 383, 420), (404, 420, 421), (404, 419, 383), (416, 417, 418), (405, 418, 404), (415, 416, 418), (379, 405, 380), (413, 414, 415), (413, 415, 418), (412, 418, 405), (412, 413, 418), (408, 379, 406), (408, 406, 407), (408, 405, 379), (410, 411, 412), (409, 412, 405), (409, 405, 408), (375, 410, 412), (375, 412, 409), (376, 375, 409), (400, 381, 380), (400, 380, 405), (401, 400, 405), (401, 405, 404), (402, 401, 404), (402, 404, 421), (403, 402, 421), (403, 421, 420), (382, 403, 420), (382, 420, 383), (376, 409, 396), (376, 396, 377), (409, 408, 397), (409, 397, 396), (407, 398, 397), (408, 407, 397), (406, 399, 398), (407, 406, 398), (379, 378, 399), (406, 379, 399), (392, 391, 414), (392, 414, 413), (393, 392, 413), (393, 413, 412), (394, 393, 412), (394, 412, 411), (395, 394, 411), (395, 411, 410), (374, 395, 410), (374, 410, 375), (384, 419, 386), (384, 386, 385), (419, 418, 387), (419, 387, 386), (418, 417, 388), (418, 388, 387), (417, 416, 389), (417, 389, 388), (416, 415, 390), (416, 390, 389), (415, 414, 391), (415, 391, 390), (425, 422, 423), (425, 423, 424), (427, 428, 429), (427, 429, 426), (433, 430, 431), (433, 431, 432), (448, 426, 429), (445, 446, 447), (445, 447, 426), (445, 426, 448), (451, 449, 450), (444, 445, 448), (430, 449, 451), (422, 425, 444), (434, 430, 433), (434, 449, 430), (435, 448, 449), (435, 449, 434), (441, 442, 443), (441, 443, 422), (441, 444, 448), (441, 422, 444), (441, 448, 435), (437, 435, 436), (440, 441, 435), (438, 435, 437), (438, 440, 435), (439, 440, 438), (467, 432, 431), (452, 466, 467), (452, 431, 468), (452, 468, 469), (452, 467, 431), (464, 465, 466), (453, 466, 452), (463, 464, 466), (427, 453, 428), (461, 462, 463), (461, 463, 466), (460, 466, 453), (460, 461, 466), (456, 427, 454), (456, 454, 455), (456, 453, 427), (458, 459, 460), (457, 460, 453), (457, 453, 456), (423, 458, 460), (423, 460, 457), (424, 423, 457), (448, 429, 428), (448, 428, 453), (449, 448, 453), (449, 453, 452), (450, 449, 452), (450, 452, 469), (451, 450, 469), (451, 469, 468), (430, 451, 468), (430, 468, 431), (424, 457, 444), (424, 444, 425), (457, 456, 445), (457, 445, 444), (455, 446, 445), (456, 455, 445), (454, 447, 446), (455, 454, 446), (427, 426, 447), (454, 427, 447), (440, 439, 462), (440, 462, 461), (441, 440, 461), (441, 461, 460), (442, 441, 460), (442, 460, 459), (443, 442, 459), (443, 459, 458), (422, 443, 458), (422, 458, 423), (432, 467, 434), (432, 434, 433), (467, 466, 435), (467, 435, 434), (466, 465, 436), (466, 436, 435), (465, 464, 437), (465, 437, 436), (464, 463, 438), (464, 438, 437), (463, 462, 439), (463, 439, 438), (473, 470, 471), (473, 471, 472), (475, 476, 477), (475, 477, 474), (481, 478, 479), (481, 479, 480), (496, 474, 477), (493, 494, 495), (493, 495, 474), (493, 474, 496), (499, 497, 498), (492, 493, 496), (478, 497, 499), (470, 473, 492), (482, 478, 481), (482, 497, 478), (483, 496, 497), (483, 497, 482), (489, 490, 491), (489, 491, 470), (489, 492, 496), (489, 470, 492), (489, 496, 483), (485, 483, 484), (488, 489, 483), (486, 483, 485), (486, 488, 483), (487, 488, 486), (515, 480, 479), (500, 514, 515), (500, 479, 516), (500, 516, 517), (500, 515, 479), (512, 513, 514), (501, 514, 500), (511, 512, 514), (475, 501, 476), (509, 510, 511), (509, 511, 514), (508, 514, 501), (508, 509, 514), (504, 475, 502), (504, 502, 503), (504, 501, 475), (506, 507, 508), (505, 508, 501), (505, 501, 504), (471, 506, 508), (471, 508, 505), (472, 471, 505), (496, 477, 476), (496, 476, 501), (497, 496, 501), (497, 501, 500), (498, 497, 500), (498, 500, 517), (499, 498, 517), (499, 517, 516), (478, 499, 516), (478, 516, 479), (472, 505, 492), (472, 492, 473), (505, 504, 493), (505, 493, 492), (503, 494, 493), (504, 503, 493), (502, 495, 494), (503, 502, 494), (475, 474, 495), (502, 475, 495), (488, 487, 510), (488, 510, 509), (489, 488, 509), (489, 509, 508), (490, 489, 508), (490, 508, 507), (491, 490, 507), (491, 507, 506), (470, 491, 506), (470, 506, 471), (480, 515, 482), (480, 482, 481), (515, 514, 483), (515, 483, 482), (514, 513, 484), (514, 484, 483), (513, 512, 485), (513, 485, 484), (512, 511, 486), (512, 486, 485), (511, 510, 487), (511, 487, 486), (521, 518, 519), (521, 519, 520), (523, 524, 525), (523, 525, 522), (529, 526, 527), (529, 527, 528), (544, 522, 525), (541, 542, 543), (541, 543, 522), (541, 522, 544), (547, 545, 546), (540, 541, 544), (526, 545, 547), (518, 521, 540), (530, 526, 529), (530, 545, 526), (531, 544, 545), (531, 545, 530), (537, 538, 539), (537, 539, 518), (537, 540, 544), (537, 518, 540), (537, 544, 531), (533, 531, 532), (536, 537, 531), (534, 531, 533), (534, 536, 531), (535, 536, 534), (563, 528, 527), (548, 562, 563), (548, 527, 564), (548, 564, 565), (548, 563, 527), (560, 561, 562), (549, 562, 548), (559, 560, 562), (523, 549, 524), (557, 558, 559), (557, 559, 562), (556, 562, 549), (556, 557, 562), (552, 523, 550), (552, 550, 551), (552, 549, 523), (554, 555, 556), (553, 556, 549), (553, 549, 552), (519, 554, 556), (519, 556, 553), (520, 519, 553), (544, 525, 524), (544, 524, 549), (545, 544, 549), (545, 549, 548), (546, 545, 548), (546, 548, 565), (547, 546, 565), (547, 565, 564), (526, 547, 564), (526, 564, 527), (520, 553, 540), (520, 540, 521), (553, 552, 541), (553, 541, 540), (551, 542, 541), (552, 551, 541), (550, 543, 542), (551, 550, 542), (523, 522, 543), (550, 523, 543), (536, 535, 558), (536, 558, 557), (537, 536, 557), (537, 557, 556), (538, 537, 556), (538, 556, 555), (539, 538, 555), (539, 555, 554), (518, 539, 554), (518, 554, 519), (528, 563, 530), (528, 530, 529), (563, 562, 531), (563, 531, 530), (562, 561, 532), (562, 532, 531), (561, 560, 533), (561, 533, 532), (560, 559, 534), (560, 534, 533), (559, 558, 535), (559, 535, 534), (569, 566, 567), (569, 567, 568), (571, 572, 573), (571, 573, 570), (577, 574, 575), (577, 575, 576), (592, 570, 573), (589, 590, 591), (589, 591, 570), (589, 570, 592), (595, 593, 594), (588, 589, 592), (574, 593, 595), (566, 569, 588), (578, 574, 577), (578, 593, 574), (579, 592, 593), (579, 593, 578), (585, 586, 587), (585, 587, 566), (585, 588, 592), (585, 566, 588), (585, 592, 579), (581, 579, 580), (584, 585, 579), (582, 579, 581), (582, 584, 579), (583, 584, 582), (611, 576, 575), (596, 610, 611), (596, 575, 612), (596, 612, 613), (596, 611, 575), (608, 609, 610), (597, 610, 596), (607, 608, 610), (571, 597, 572), (605, 606, 607), (605, 607, 610), (604, 610, 597), (604, 605, 610), (600, 571, 598), (600, 598, 599), (600, 597, 571), (602, 603, 604), (601, 604, 597), (601, 597, 600), (567, 602, 604), (567, 604, 601), (568, 567, 601), (592, 573, 572), (592, 572, 597), (593, 592, 597), (593, 597, 596), (594, 593, 596), (594, 596, 613), (595, 594, 613), (595, 613, 612), (574, 595, 612), (574, 612, 575), (568, 601, 588), (568, 588, 569), (601, 600, 589), (601, 589, 588), (599, 590, 589), (600, 599, 589), (598, 591, 590), (599, 598, 590), (571, 570, 591), (598, 571, 591), (584, 583, 606), (584, 606, 605), (585, 584, 605), (585, 605, 604), (586, 585, 604), (586, 604, 603), (587, 586, 603), (587, 603, 602), (566, 587, 602), (566, 602, 567), (576, 611, 578), (576, 578, 577), (611, 610, 579), (611, 579, 578), (610, 609, 580), (610, 580, 579), (609, 608, 581), (609, 581, 580), (608, 607, 582), (608, 582, 581), (607, 606, 583), (607, 583, 582), (617, 614, 615), (617, 615, 616), (619, 620, 621), (619, 621, 618), (625, 622, 623), (625, 623, 624), (640, 618, 621), (637, 638, 639), (637, 639, 618), (637, 618, 640), (643, 641, 642), (636, 637, 640), (622, 641, 643), (614, 617, 636), (626, 622, 625), (626, 641, 622), (627, 640, 641), (627, 641, 626), (633, 634, 635), (633, 635, 614), (633, 636, 640), (633, 614, 636), (633, 640, 627), (629, 627, 628), (632, 633, 627), (630, 627, 629), (630, 632, 627), (631, 632, 630), (659, 624, 623), (644, 658, 659), (644, 623, 660), (644, 660, 661), (644, 659, 623), (656, 657, 658), (645, 658, 644), (655, 656, 658), (619, 645, 620), (653, 654, 655), (653, 655, 658), (652, 658, 645), (652, 653, 658), (648, 619, 646), (648, 646, 647), (648, 645, 619), (650, 651, 652), (649, 652, 645), (649, 645, 648), (615, 650, 652), (615, 652, 649), (616, 615, 649), (640, 621, 620), (640, 620, 645), (641, 640, 645), (641, 645, 644), (642, 641, 644), (642, 644, 661), (643, 642, 661), (643, 661, 660), (622, 643, 660), (622, 660, 623), (616, 649, 636), (616, 636, 617), (649, 648, 637), (649, 637, 636), (647, 638, 637), (648, 647, 637), (646, 639, 638), (647, 646, 638), (619, 618, 639), (646, 619, 639), (632, 631, 654), (632, 654, 653), (633, 632, 653), (633, 653, 652), (634, 633, 652), (634, 652, 651), (635, 634, 651), (635, 651, 650), (614, 635, 650), (614, 650, 615), (624, 659, 626), (624, 626, 625), (659, 658, 627), (659, 627, 626), (658, 657, 628), (658, 628, 627), (657, 656, 629), (657, 629, 628), (656, 655, 630), (656, 630, 629), (655, 654, 631), (655, 631, 630), (665, 662, 663), (665, 663, 664), (667, 668, 669), (667, 669, 666), (673, 670, 671), (673, 671, 672), (688, 666, 669), (685, 686, 687), (685, 687, 666), (685, 666, 688), (691, 689, 690), (684, 685, 688), (670, 689, 691), (662, 665, 684), (674, 670, 673), (674, 689, 670), (675, 688, 689), (675, 689, 674), (681, 682, 683), (681, 683, 662), (681, 684, 688), (681, 662, 684), (681, 688, 675), (677, 675, 676), (680, 681, 675), (678, 675, 677), (678, 680, 675), (679, 680, 678), (707, 672, 671), (692, 706, 707), (692, 671, 708), (692, 708, 709), (692, 707, 671), (704, 705, 706), (693, 706, 692), (703, 704, 706), (667, 693, 668), (701, 702, 703), (701, 703, 706), (700, 706, 693), (700, 701, 706), (696, 667, 694), (696, 694, 695), (696, 693, 667), (698, 699, 700), (697, 700, 693), (697, 693, 696), (663, 698, 700), (663, 700, 697), (664, 663, 697), (688, 669, 668), (688, 668, 693), (689, 688, 693), (689, 693, 692), (690, 689, 692), (690, 692, 709), (691, 690, 709), (691, 709, 708), (670, 691, 708), (670, 708, 671), (664, 697, 684), (664, 684, 665), (697, 696, 685), (697, 685, 684), (695, 686, 685), (696, 695, 685), (694, 687, 686), (695, 694, 686), (667, 666, 687), (694, 667, 687), (680, 679, 702), (680, 702, 701), (681, 680, 701), (681, 701, 700), (682, 681, 700), (682, 700, 699), (683, 682, 699), (683, 699, 698), (662, 683, 698), (662, 698, 663), (672, 707, 674), (672, 674, 673), (707, 706, 675), (707, 675, 674), (706, 705, 676), (706, 676, 675), (705, 704, 677), (705, 677, 676), (704, 703, 678), (704, 678, 677), (703, 702, 679), (703, 679, 678), (713, 710, 711), (713, 711, 712), (715, 716, 717), (715, 717, 714), (721, 718, 719), (721, 719, 720), (736, 714, 717), (733, 734, 735), (733, 735, 714), (733, 714, 736), (739, 737, 738), (732, 733, 736), (718, 737, 739), (710, 713, 732), (722, 718, 721), (722, 737, 718), (723, 736, 737), (723, 737, 722), (729, 730, 731), (729, 731, 710), (729, 732, 736), (729, 710, 732), (729, 736, 723), (725, 723, 724), (728, 729, 723), (726, 723, 725), (726, 728, 723), (727, 728, 726), (755, 720, 719), (740, 754, 755), (740, 719, 756), (740, 756, 757), (740, 755, 719), (752, 753, 754), (741, 754, 740), (751, 752, 754), (715, 741, 716), (749, 750, 751), (749, 751, 754), (748, 754, 741), (748, 749, 754), (744, 715, 742), (744, 742, 743), (744, 741, 715), (746, 747, 748), (745, 748, 741), (745, 741, 744), (711, 746, 748), (711, 748, 745), (712, 711, 745), (736, 717, 716), (736, 716, 741), (737, 736, 741), (737, 741, 740), (738, 737, 740), (738, 740, 757), (739, 738, 757), (739, 757, 756), (718, 739, 756), (718, 756, 719), (712, 745, 732), (712, 732, 713), (745, 744, 733), (745, 733, 732), (743, 734, 733), (744, 743, 733), (742, 735, 734), (743, 742, 734), (715, 714, 735), (742, 715, 735), (728, 727, 750), (728, 750, 749), (729, 728, 749), (729, 749, 748), (730, 729, 748), (730, 748, 747), (731, 730, 747), (731, 747, 746), (710, 731, 746), (710, 746, 711), (720, 755, 722), (720, 722, 721), (755, 754, 723), (755, 723, 722), (754, 753, 724), (754, 724, 723), (753, 752, 725), (753, 725, 724), (752, 751, 726), (752, 726, 725), (751, 750, 727), (751, 727, 726), (761, 758, 759), (761, 759, 760), (763, 764, 765), (763, 765, 762), (769, 766, 767), (769, 767, 768), (784, 762, 765), (781, 782, 783), (781, 783, 762), (781, 762, 784), (787, 785, 786), (780, 781, 784), (766, 785, 787), (758, 761, 780), (770, 766, 769), (770, 785, 766), (771, 784, 785), (771, 785, 770), (777, 778, 779), (777, 779, 758), (777, 780, 784), (777, 758, 780), (777, 784, 771), (773, 771, 772), (776, 777, 771), (774, 771, 773), (774, 776, 771), (775, 776, 774), (803, 768, 767), (788, 802, 803), (788, 767, 804), (788, 804, 805), (788, 803, 767), (800, 801, 802), (789, 802, 788), (799, 800, 802), (763, 789, 764), (797, 798, 799), (797, 799, 802), (796, 802, 789), (796, 797, 802), (792, 763, 790), (792, 790, 791), (792, 789, 763), (794, 795, 796), (793, 796, 789), (793, 789, 792), (759, 794, 796), (759, 796, 793), (760, 759, 793), (784, 765, 764), (784, 764, 789), (785, 784, 789), (785, 789, 788), (786, 785, 788), (786, 788, 805), (787, 786, 805), (787, 805, 804), (766, 787, 804), (766, 804, 767), (760, 793, 780), (760, 780, 761), (793, 792, 781), (793, 781, 780), (791, 782, 781), (792, 791, 781), (790, 783, 782), (791, 790, 782), (763, 762, 783), (790, 763, 783), (776, 775, 798), (776, 798, 797), (777, 776, 797), (777, 797, 796), (778, 777, 796), (778, 796, 795), (779, 778, 795), (779, 795, 794), (758, 779, 794), (758, 794, 759), (768, 803, 770), (768, 770, 769), (803, 802, 771), (803, 771, 770), (802, 801, 772), (802, 772, 771), (801, 800, 773), (801, 773, 772), (800, 799, 774), (800, 774, 773), (799, 798, 775), (799, 775, 774), (809, 806, 807), (809, 807, 808), (811, 812, 813), (811, 813, 810), (817, 814, 815), (817, 815, 816), (832, 810, 813), (829, 830, 831), (829, 831, 810), (829, 810, 832), (835, 833, 834), (828, 829, 832), (814, 833, 835), (806, 809, 828), (818, 814, 817), (818, 833, 814), (819, 832, 833), (819, 833, 818), (825, 826, 827), (825, 827, 806), (825, 828, 832), (825, 806, 828), (825, 832, 819), (821, 819, 820), (824, 825, 819), (822, 819, 821), (822, 824, 819), (823, 824, 822), (851, 816, 815), (836, 850, 851), (836, 815, 852), (836, 852, 853), (836, 851, 815), (848, 849, 850), (837, 850, 836), (847, 848, 850), (811, 837, 812), (845, 846, 847), (845, 847, 850), (844, 850, 837), (844, 845, 850), (840, 811, 838), (840, 838, 839), (840, 837, 811), (842, 843, 844), (841, 844, 837), (841, 837, 840), (807, 842, 844), (807, 844, 841), (808, 807, 841), (832, 813, 812), (832, 812, 837), (833, 832, 837), (833, 837, 836), (834, 833, 836), (834, 836, 853), (835, 834, 853), (835, 853, 852), (814, 835, 852), (814, 852, 815), (808, 841, 828), (808, 828, 809), (841, 840, 829), (841, 829, 828), (839, 830, 829), (840, 839, 829), (838, 831, 830), (839, 838, 830), (811, 810, 831), (838, 811, 831), (824, 823, 846), (824, 846, 845), (825, 824, 845), (825, 845, 844), (826, 825, 844), (826, 844, 843), (827, 826, 843), (827, 843, 842), (806, 827, 842), (806, 842, 807), (816, 851, 818), (816, 818, 817), (851, 850, 819), (851, 819, 818), (850, 849, 820), (850, 820, 819), (849, 848, 821), (849, 821, 820), (848, 847, 822), (848, 822, 821), (847, 846, 823), (847, 823, 822), (857, 854, 855), (857, 855, 856), (859, 860, 861), (859, 861, 858), (865, 862, 863), (865, 863, 864), (880, 858, 861), (877, 878, 879), (877, 879, 858), (877, 858, 880), (883, 881, 882), (876, 877, 880), (862, 881, 883), (854, 857, 876), (866, 862, 865), (866, 881, 862), (867, 880, 881), (867, 881, 866), (873, 874, 875), (873, 875, 854), (873, 876, 880), (873, 854, 876), (873, 880, 867), (869, 867, 868), (872, 873, 867), (870, 867, 869), (870, 872, 867), (871, 872, 870), (899, 864, 863), (884, 898, 899), (884, 863, 900), (884, 900, 901), (884, 899, 863), (896, 897, 898), (885, 898, 884), (895, 896, 898), (859, 885, 860), (893, 894, 895), (893, 895, 898), (892, 898, 885), (892, 893, 898), (888, 859, 886), (888, 886, 887), (888, 885, 859), (890, 891, 892), (889, 892, 885), (889, 885, 888), (855, 890, 892), (855, 892, 889), (856, 855, 889), (880, 861, 860), (880, 860, 885), (881, 880, 885), (881, 885, 884), (882, 881, 884), (882, 884, 901), (883, 882, 901), (883, 901, 900), (862, 883, 900), (862, 900, 863), (856, 889, 876), (856, 876, 857), (889, 888, 877), (889, 877, 876), (887, 878, 877), (888, 887, 877), (886, 879, 878), (887, 886, 878), (859, 858, 879), (886, 859, 879), (872, 871, 894), (872, 894, 893), (873, 872, 893), (873, 893, 892), (874, 873, 892), (874, 892, 891), (875, 874, 891), (875, 891, 890), (854, 875, 890), (854, 890, 855), (864, 899, 866), (864, 866, 865), (899, 898, 867), (899, 867, 866), (898, 897, 868), (898, 868, 867), (897, 896, 869), (897, 869, 868), (896, 895, 870), (896, 870, 869), (895, 894, 871), (895, 871, 870), (905, 902, 903), (905, 903, 904), (907, 908, 909), (907, 909, 906), (913, 910, 911), (913, 911, 912), (928, 906, 909), (925, 926, 927), (925, 927, 906), (925, 906, 928), (931, 929, 930), (924, 925, 928), (910, 929, 931), (902, 905, 924), (914, 910, 913), (914, 929, 910), (915, 928, 929), (915, 929, 914), (921, 922, 923), (921, 923, 902), (921, 924, 928), (921, 902, 924), (921, 928, 915), (917, 915, 916), (920, 921, 915), (918, 915, 917), (918, 920, 915), (919, 920, 918), (947, 912, 911), (932, 946, 947), (932, 911, 948), (932, 948, 949), (932, 947, 911), (944, 945, 946), (933, 946, 932), (943, 944, 946), (907, 933, 908), (941, 942, 943), (941, 943, 946), (940, 946, 933), (940, 941, 946), (936, 907, 934), (936, 934, 935), (936, 933, 907), (938, 939, 940), (937, 940, 933), (937, 933, 936), (903, 938, 940), (903, 940, 937), (904, 903, 937), (928, 909, 908), (928, 908, 933), (929, 928, 933), (929, 933, 932), (930, 929, 932), (930, 932, 949), (931, 930, 949), (931, 949, 948), (910, 931, 948), (910, 948, 911), (904, 937, 924), (904, 924, 905), (937, 936, 925), (937, 925, 924), (935, 926, 925), (936, 935, 925), (934, 927, 926), (935, 934, 926), (907, 906, 927), (934, 907, 927), (920, 919, 942), (920, 942, 941), (921, 920, 941), (921, 941, 940), (922, 921, 940), (922, 940, 939), (923, 922, 939), (923, 939, 938), (902, 923, 938), (902, 938, 903), (912, 947, 914), (912, 914, 913), (947, 946, 915), (947, 915, 914), (946, 945, 916), (946, 916, 915), (945, 944, 917), (945, 917, 916), (944, 943, 918), (944, 918, 917), (943, 942, 919), (943, 919, 918), (953, 950, 951), (953, 951, 952), (955, 956, 957), (955, 957, 954), (961, 958, 959), (961, 959, 960), (976, 954, 957), (973, 974, 975), (973, 975, 954), (973, 954, 976), (979, 977, 978), (972, 973, 976), (958, 977, 979), (950, 953, 972), (962, 958, 961), (962, 977, 958), (963, 976, 977), (963, 977, 962), (969, 970, 971), (969, 971, 950), (969, 972, 976), (969, 950, 972), (969, 976, 963), (965, 963, 964), (968, 969, 963), (966, 963, 965), (966, 968, 963), (967, 968, 966), (995, 960, 959), (980, 994, 995), (980, 959, 996), (980, 996, 997), (980, 995, 959), (992, 993, 994), (981, 994, 980), (991, 992, 994), (955, 981, 956), (989, 990, 991), (989, 991, 994), (988, 994, 981), (988, 989, 994), (984, 955, 982), (984, 982, 983), (984, 981, 955), (986, 987, 988), (985, 988, 981), (985, 981, 984), (951, 986, 988), (951, 988, 985), (952, 951, 985), (976, 957, 956), (976, 956, 981), (977, 976, 981), (977, 981, 980), (978, 977, 980), (978, 980, 997), (979, 978, 997), (979, 997, 996), (958, 979, 996), (958, 996, 959), (952, 985, 972), (952, 972, 953), (985, 984, 973), (985, 973, 972), (983, 974, 973), (984, 983, 973), (982, 975, 974), (983, 982, 974), (955, 954, 975), (982, 955, 975), (968, 967, 990), (968, 990, 989), (969, 968, 989), (969, 989, 988), (970, 969, 988), (970, 988, 987), (971, 970, 987), (971, 987, 986), (950, 971, 986), (950, 986, 951), (960, 995, 962), (960, 962, 961), (995, 994, 963), (995, 963, 962), (994, 993, 964), (994, 964, 963), (993, 992, 965), (993, 965, 964), (992, 991, 966), (992, 966, 965), (991, 990, 967), (991, 967, 966), (1001, 998, 999), (1001, 999, 1000), (1003, 1004, 1005), (1003, 1005, 1002), (1009, 1006, 1007), (1009, 1007, 1008), (1024, 1002, 1005), (1021, 1022, 1023), (1021, 1023, 1002), (1021, 1002, 1024), (1027, 1025, 1026), (1020, 1021, 1024), (1006, 1025, 1027), (998, 1001, 1020), (1010, 1006, 1009), (1010, 1025, 1006), (1011, 1024, 1025), (1011, 1025, 1010), (1017, 1018, 1019), (1017, 1019, 998), (1017, 1020, 1024), (1017, 998, 1020), (1017, 1024, 1011), (1013, 1011, 1012), (1016, 1017, 1011), (1014, 1011, 1013), (1014, 1016, 1011), (1015, 1016, 1014), (1043, 1008, 1007), (1028, 1042, 1043), (1028, 1007, 1044), (1028, 1044, 1045), (1028, 1043, 1007), (1040, 1041, 1042), (1029, 1042, 1028), (1039, 1040, 1042), (1003, 1029, 1004), (1037, 1038, 1039), (1037, 1039, 1042), (1036, 1042, 1029), (1036, 1037, 1042), (1032, 1003, 1030), (1032, 1030, 1031), (1032, 1029, 1003), (1034, 1035, 1036), (1033, 1036, 1029), (1033, 1029, 1032), (999, 1034, 1036), (999, 1036, 1033), (1000, 999, 1033), (1024, 1005, 1004), (1024, 1004, 1029), (1025, 1024, 1029), (1025, 1029, 1028), (1026, 1025, 1028), (1026, 1028, 1045), (1027, 1026, 1045), (1027, 1045, 1044), (1006, 1027, 1044), (1006, 1044, 1007), (1000, 1033, 1020), (1000, 1020, 1001), (1033, 1032, 1021), (1033, 1021, 1020), (1031, 1022, 1021), (1032, 1031, 1021), (1030, 1023, 1022), (1031, 1030, 1022), (1003, 1002, 1023), (1030, 1003, 1023), (1016, 1015, 1038), (1016, 1038, 1037), (1017, 1016, 1037), (1017, 1037, 1036), (1018, 1017, 1036), (1018, 1036, 1035), (1019, 1018, 1035), (1019, 1035, 1034), (998, 1019, 1034), (998, 1034, 999), (1008, 1043, 1010), (1008, 1010, 1009), (1043, 1042, 1011), (1043, 1011, 1010), (1042, 1041, 1012), (1042, 1012, 1011), (1041, 1040, 1013), (1041, 1013, 1012), (1040, 1039, 1014), (1040, 1014, 1013), (1039, 1038, 1015), (1039, 1015, 1014), (1049, 1046, 1047), (1049, 1047, 1048), (1051, 1052, 1053), (1051, 1053, 1050), (1057, 1054, 1055), (1057, 1055, 1056), (1072, 1050, 1053), (1069, 1070, 1071), (1069, 1071, 1050), (1069, 1050, 1072), (1075, 1073, 1074), (1068, 1069, 1072), (1054, 1073, 1075), (1046, 1049, 1068), (1058, 1054, 1057), (1058, 1073, 1054), (1059, 1072, 1073), (1059, 1073, 1058), (1065, 1066, 1067), (1065, 1067, 1046), (1065, 1068, 1072), (1065, 1046, 1068), (1065, 1072, 1059), (1061, 1059, 1060), (1064, 1065, 1059), (1062, 1059, 1061), (1062, 1064, 1059), (1063, 1064, 1062), (1091, 1056, 1055), (1076, 1090, 1091), (1076, 1055, 1092), (1076, 1092, 1093), (1076, 1091, 1055), (1088, 1089, 1090), (1077, 1090, 1076), (1087, 1088, 1090), (1051, 1077, 1052), (1085, 1086, 1087), (1085, 1087, 1090), (1084, 1090, 1077), (1084, 1085, 1090), (1080, 1051, 1078), (1080, 1078, 1079), (1080, 1077, 1051), (1082, 1083, 1084), (1081, 1084, 1077), (1081, 1077, 1080), (1047, 1082, 1084), (1047, 1084, 1081), (1048, 1047, 1081), (1072, 1053, 1052), (1072, 1052, 1077), (1073, 1072, 1077), (1073, 1077, 1076), (1074, 1073, 1076), (1074, 1076, 1093), (1075, 1074, 1093), (1075, 1093, 1092), (1054, 1075, 1092), (1054, 1092, 1055), (1048, 1081, 1068), (1048, 1068, 1049), (1081, 1080, 1069), (1081, 1069, 1068), (1079, 1070, 1069), (1080, 1079, 1069), (1078, 1071, 1070), (1079, 1078, 1070), (1051, 1050, 1071), (1078, 1051, 1071), (1064, 1063, 1086), (1064, 1086, 1085), (1065, 1064, 1085), (1065, 1085, 1084), (1066, 1065, 1084), (1066, 1084, 1083), (1067, 1066, 1083), (1067, 1083, 1082), (1046, 1067, 1082), (1046, 1082, 1047), (1056, 1091, 1058), (1056, 1058, 1057), (1091, 1090, 1059), (1091, 1059, 1058), (1090, 1089, 1060), (1090, 1060, 1059), (1089, 1088, 1061), (1089, 1061, 1060), (1088, 1087, 1062), (1088, 1062, 1061), (1087, 1086, 1063), (1087, 1063, 1062), (1097, 1094, 1095), (1097, 1095, 1096), (1099, 1100, 1101), (1099, 1101, 1098), (1105, 1102, 1103), (1105, 1103, 1104), (1120, 1098, 1101), (1117, 1118, 1119), (1117, 1119, 1098), (1117, 1098, 1120), (1123, 1121, 1122), (1116, 1117, 1120), (1102, 1121, 1123), (1094, 1097, 1116), (1106, 1102, 1105), (1106, 1121, 1102), (1107, 1120, 1121), (1107, 1121, 1106), (1113, 1114, 1115), (1113, 1115, 1094), (1113, 1116, 1120), (1113, 1094, 1116), (1113, 1120, 1107), (1109, 1107, 1108), (1112, 1113, 1107), (1110, 1107, 1109), (1110, 1112, 1107), (1111, 1112, 1110), (1139, 1104, 1103), (1124, 1138, 1139), (1124, 1103, 1140), (1124, 1140, 1141), (1124, 1139, 1103), (1136, 1137, 1138), (1125, 1138, 1124), (1135, 1136, 1138), (1099, 1125, 1100), (1133, 1134, 1135), (1133, 1135, 1138), (1132, 1138, 1125), (1132, 1133, 1138), (1128, 1099, 1126), (1128, 1126, 1127), (1128, 1125, 1099), (1130, 1131, 1132), (1129, 1132, 1125), (1129, 1125, 1128), (1095, 1130, 1132), (1095, 1132, 1129), (1096, 1095, 1129), (1120, 1101, 1100), (1120, 1100, 1125), (1121, 1120, 1125), (1121, 1125, 1124), (1122, 1121, 1124), (1122, 1124, 1141), (1123, 1122, 1141), (1123, 1141, 1140), (1102, 1123, 1140), (1102, 1140, 1103), (1096, 1129, 1116), (1096, 1116, 1097), (1129, 1128, 1117), (1129, 1117, 1116), (1127, 1118, 1117), (1128, 1127, 1117), (1126, 1119, 1118), (1127, 1126, 1118), (1099, 1098, 1119), (1126, 1099, 1119), (1112, 1111, 1134), (1112, 1134, 1133), (1113, 1112, 1133), (1113, 1133, 1132), (1114, 1113, 1132), (1114, 1132, 1131), (1115, 1114, 1131), (1115, 1131, 1130), (1094, 1115, 1130), (1094, 1130, 1095), (1104, 1139, 1106), (1104, 1106, 1105), (1139, 1138, 1107), (1139, 1107, 1106), (1138, 1137, 1108), (1138, 1108, 1107), (1137, 1136, 1109), (1137, 1109, 1108), (1136, 1135, 1110), (1136, 1110, 1109), (1135, 1134, 1111), (1135, 1111, 1110), (1145, 1142, 1143), (1145, 1143, 1144), (1147, 1148, 1149), (1147, 1149, 1146), (1153, 1150, 1151), (1153, 1151, 1152), (1168, 1146, 1149), (1165, 1166, 1167), (1165, 1167, 1146), (1165, 1146, 1168), (1171, 1169, 1170), (1164, 1165, 1168), (1150, 1169, 1171), (1142, 1145, 1164), (1154, 1150, 1153), (1154, 1169, 1150), (1155, 1168, 1169), (1155, 1169, 1154), (1161, 1162, 1163), (1161, 1163, 1142), (1161, 1164, 1168), (1161, 1142, 1164), (1161, 1168, 1155), (1157, 1155, 1156), (1160, 1161, 1155), (1158, 1155, 1157), (1158, 1160, 1155), (1159, 1160, 1158), (1187, 1152, 1151), (1172, 1186, 1187), (1172, 1151, 1188), (1172, 1188, 1189), (1172, 1187, 1151), (1184, 1185, 1186), (1173, 1186, 1172), (1183, 1184, 1186), (1147, 1173, 1148), (1181, 1182, 1183), (1181, 1183, 1186), (1180, 1186, 1173), (1180, 1181, 1186), (1176, 1147, 1174), (1176, 1174, 1175), (1176, 1173, 1147), (1178, 1179, 1180), (1177, 1180, 1173), (1177, 1173, 1176), (1143, 1178, 1180), (1143, 1180, 1177), (1144, 1143, 1177), (1168, 1149, 1148), (1168, 1148, 1173), (1169, 1168, 1173), (1169, 1173, 1172), (1170, 1169, 1172), (1170, 1172, 1189), (1171, 1170, 1189), (1171, 1189, 1188), (1150, 1171, 1188), (1150, 1188, 1151), (1144, 1177, 1164), (1144, 1164, 1145), (1177, 1176, 1165), (1177, 1165, 1164), (1175, 1166, 1165), (1176, 1175, 1165), (1174, 1167, 1166), (1175, 1174, 1166), (1147, 1146, 1167), (1174, 1147, 1167), (1160, 1159, 1182), (1160, 1182, 1181), (1161, 1160, 1181), (1161, 1181, 1180), (1162, 1161, 1180), (1162, 1180, 1179), (1163, 1162, 1179), (1163, 1179, 1178), (1142, 1163, 1178), (1142, 1178, 1143), (1152, 1187, 1154), (1152, 1154, 1153), (1187, 1186, 1155), (1187, 1155, 1154), (1186, 1185, 1156), (1186, 1156, 1155), (1185, 1184, 1157), (1185, 1157, 1156), (1184, 1183, 1158), (1184, 1158, 1157), (1183, 1182, 1159), (1183, 1159, 1158), (1193, 1190, 1191), (1193, 1191, 1192), (1195, 1196, 1197), (1195, 1197, 1194), (1201, 1198, 1199), (1201, 1199, 1200), (1216, 1194, 1197), (1213, 1214, 1215), (1213, 1215, 1194), (1213, 1194, 1216), (1219, 1217, 1218), (1212, 1213, 1216), (1198, 1217, 1219), (1190, 1193, 1212), (1202, 1198, 1201), (1202, 1217, 1198), (1203, 1216, 1217), (1203, 1217, 1202), (1209, 1210, 1211), (1209, 1211, 1190), (1209, 1212, 1216), (1209, 1190, 1212), (1209, 1216, 1203), (1205, 1203, 1204), (1208, 1209, 1203), (1206, 1203, 1205), (1206, 1208, 1203), (1207, 1208, 1206), (1235, 1200, 1199), (1220, 1234, 1235), (1220, 1199, 1236), (1220, 1236, 1237), (1220, 1235, 1199), (1232, 1233, 1234), (1221, 1234, 1220), (1231, 1232, 1234), (1195, 1221, 1196), (1229, 1230, 1231), (1229, 1231, 1234), (1228, 1234, 1221), (1228, 1229, 1234), (1224, 1195, 1222), (1224, 1222, 1223), (1224, 1221, 1195), (1226, 1227, 1228), (1225, 1228, 1221), (1225, 1221, 1224), (1191, 1226, 1228), (1191, 1228, 1225), (1192, 1191, 1225), (1216, 1197, 1196), (1216, 1196, 1221), (1217, 1216, 1221), (1217, 1221, 1220), (1218, 1217, 1220), (1218, 1220, 1237), (1219, 1218, 1237), (1219, 1237, 1236), (1198, 1219, 1236), (1198, 1236, 1199), (1192, 1225, 1212), (1192, 1212, 1193), (1225, 1224, 1213), (1225, 1213, 1212), (1223, 1214, 1213), (1224, 1223, 1213), (1222, 1215, 1214), (1223, 1222, 1214), (1195, 1194, 1215), (1222, 1195, 1215), (1208, 1207, 1230), (1208, 1230, 1229), (1209, 1208, 1229), (1209, 1229, 1228), (1210, 1209, 1228), (1210, 1228, 1227), (1211, 1210, 1227), (1211, 1227, 1226), (1190, 1211, 1226), (1190, 1226, 1191), (1200, 1235, 1202), (1200, 1202, 1201), (1235, 1234, 1203), (1235, 1203, 1202), (1234, 1233, 1204), (1234, 1204, 1203), (1233, 1232, 1205), (1233, 1205, 1204), (1232, 1231, 1206), (1232, 1206, 1205), (1231, 1230, 1207), (1231, 1207, 1206), (1241, 1238, 1239), (1241, 1239, 1240), (1243, 1244, 1245), (1243, 1245, 1242), (1249, 1246, 1247), (1249, 1247, 1248), (1264, 1242, 1245), (1261, 1262, 1263), (1261, 1263, 1242), (1261, 1242, 1264), (1267, 1265, 1266), (1260, 1261, 1264), (1246, 1265, 1267), (1238, 1241, 1260), (1250, 1246, 1249), (1250, 1265, 1246), (1251, 1264, 1265), (1251, 1265, 1250), (1257, 1258, 1259), (1257, 1259, 1238), (1257, 1260, 1264), (1257, 1238, 1260), (1257, 1264, 1251), (1253, 1251, 1252), (1256, 1257, 1251), (1254, 1251, 1253), (1254, 1256, 1251), (1255, 1256, 1254), (1283, 1248, 1247), (1268, 1282, 1283), (1268, 1247, 1284), (1268, 1284, 1285), (1268, 1283, 1247), (1280, 1281, 1282), (1269, 1282, 1268), (1279, 1280, 1282), (1243, 1269, 1244), (1277, 1278, 1279), (1277, 1279, 1282), (1276, 1282, 1269), (1276, 1277, 1282), (1272, 1243, 1270), (1272, 1270, 1271), (1272, 1269, 1243), (1274, 1275, 1276), (1273, 1276, 1269), (1273, 1269, 1272), (1239, 1274, 1276), (1239, 1276, 1273), (1240, 1239, 1273), (1264, 1245, 1244), (1264, 1244, 1269), (1265, 1264, 1269), (1265, 1269, 1268), (1266, 1265, 1268), (1266, 1268, 1285), (1267, 1266, 1285), (1267, 1285, 1284), (1246, 1267, 1284), (1246, 1284, 1247), (1240, 1273, 1260), (1240, 1260, 1241), (1273, 1272, 1261), (1273, 1261, 1260), (1271, 1262, 1261), (1272, 1271, 1261), (1270, 1263, 1262), (1271, 1270, 1262), (1243, 1242, 1263), (1270, 1243, 1263), (1256, 1255, 1278), (1256, 1278, 1277), (1257, 1256, 1277), (1257, 1277, 1276), (1258, 1257, 1276), (1258, 1276, 1275), (1259, 1258, 1275), (1259, 1275, 1274), (1238, 1259, 1274), (1238, 1274, 1239), (1248, 1283, 1250), (1248, 1250, 1249), (1283, 1282, 1251), (1283, 1251, 1250), (1282, 1281, 1252), (1282, 1252, 1251), (1281, 1280, 1253), (1281, 1253, 1252), (1280, 1279, 1254), (1280, 1254, 1253), (1279, 1278, 1255), (1279, 1255, 1254), (1289, 1286, 1287), (1289, 1287, 1288), (1291, 1292, 1293), (1291, 1293, 1290), (1297, 1294, 1295), (1297, 1295, 1296), (1312, 1290, 1293), (1309, 1310, 1311), (1309, 1311, 1290), (1309, 1290, 1312), (1315, 1313, 1314), (1308, 1309, 1312), (1294, 1313, 1315), (1286, 1289, 1308), (1298, 1294, 1297), (1298, 1313, 1294), (1299, 1312, 1313), (1299, 1313, 1298), (1305, 1306, 1307), (1305, 1307, 1286), (1305, 1308, 1312), (1305, 1286, 1308), (1305, 1312, 1299), (1301, 1299, 1300), (1304, 1305, 1299), (1302, 1299, 1301), (1302, 1304, 1299), (1303, 1304, 1302), (1331, 1296, 1295), (1316, 1330, 1331), (1316, 1295, 1332), (1316, 1332, 1333), (1316, 1331, 1295), (1328, 1329, 1330), (1317, 1330, 1316), (1327, 1328, 1330), (1291, 1317, 1292), (1325, 1326, 1327), (1325, 1327, 1330), (1324, 1330, 1317), (1324, 1325, 1330), (1320, 1291, 1318), (1320, 1318, 1319), (1320, 1317, 1291), (1322, 1323, 1324), (1321, 1324, 1317), (1321, 1317, 1320), (1287, 1322, 1324), (1287, 1324, 1321), (1288, 1287, 1321), (1312, 1293, 1292), (1312, 1292, 1317), (1313, 1312, 1317), (1313, 1317, 1316), (1314, 1313, 1316), (1314, 1316, 1333), (1315, 1314, 1333), (1315, 1333, 1332), (1294, 1315, 1332), (1294, 1332, 1295), (1288, 1321, 1308), (1288, 1308, 1289), (1321, 1320, 1309), (1321, 1309, 1308), (1319, 1310, 1309), (1320, 1319, 1309), (1318, 1311, 1310), (1319, 1318, 1310), (1291, 1290, 1311), (1318, 1291, 1311), (1304, 1303, 1326), (1304, 1326, 1325), (1305, 1304, 1325), (1305, 1325, 1324), (1306, 1305, 1324), (1306, 1324, 1323), (1307, 1306, 1323), (1307, 1323, 1322), (1286, 1307, 1322), (1286, 1322, 1287), (1296, 1331, 1298), (1296, 1298, 1297), (1331, 1330, 1299), (1331, 1299, 1298), (1330, 1329, 1300), (1330, 1300, 1299), (1329, 1328, 1301), (1329, 1301, 1300), (1328, 1327, 1302), (1328, 1302, 1301), (1327, 1326, 1303), (1327, 1303, 1302), (1335, 1334, 1337), (1336, 1335, 1337), (1336, 1337, 1339), (1338, 1336, 1339), (1338, 1339, 1341), (1340, 1338, 1341), (1340, 1341, 1334), (1335, 1340, 1334), (1337, 1334, 1339), (1334, 1341, 1339), (1338, 1335, 1336), (1338, 1340, 1335), (1343, 1342, 1345), (1344, 1343, 1345), (1344, 1345, 1347), (1346, 1344, 1347), (1346, 1347, 1349), (1348, 1346, 1349), (1348, 1349, 1342), (1343, 1348, 1342), (1345, 1342, 1347), (1342, 1349, 1347), (1346, 1343, 1344), (1346, 1348, 1343), (1351, 1350, 1353), (1352, 1351, 1353), (1352, 1353, 1355), (1354, 1352, 1355), (1354, 1355, 1357), (1356, 1354, 1357), (1356, 1357, 1350), (1351, 1356, 1350), (1353, 1350, 1355), (1350, 1357, 1355), (1354, 1351, 1352), (1354, 1356, 1351), (1359, 1358, 1361), (1360, 1359, 1361), (1360, 1361, 1363), (1362, 1360, 1363), (1362, 1363, 1365), (1364, 1362, 1365), (1364, 1365, 1358), (1359, 1364, 1358), (1361, 1358, 1363), (1358, 1365, 1363), (1362, 1359, 1360), (1362, 1364, 1359)])
me_mesh.polygons.foreach_set('material_index', [0, 0, 0, 0, 0, 0, 0, 0, 0, 0, 0, 0, 0, 0, 0, 0, 0, 0, 0, 0, 0, 0, 0, 0, 0, 0, 0, 0, 0, 0, 0, 0, 0, 0, 0, 0, 0, 0, 0, 0, 0, 0, 0, 0, 0, 0, 0, 0, 0, 0, 0, 0, 0, 0, 0, 0, 0, 0, 0, 0, 0, 0, 0, 0, 0, 0, 0, 0, 0, 0, 0, 0, 1, 1, 1, 1, 1, 1, 1, 1, 1, 1, 1, 1, 1, 1, 1, 1, 1, 1, 1, 1, 1, 1, 1, 1, 1, 1, 1, 1, 1, 1, 1, 1, 1, 1, 1, 1, 1, 1, 1, 1, 1, 1, 1, 1, 1, 1, 1, 1, 1, 1, 1, 1, 1, 1, 1, 1, 1, 1, 1, 1, 1, 1, 1, 1, 1, 1, 1, 1, 1, 1, 1, 1, 1, 1, 1, 1, 1, 1, 1, 1, 1, 1, 1, 1, 1, 1, 1, 1, 1, 1, 1, 1, 1, 1, 1, 1, 1, 1, 1, 1, 1, 1, 1, 1, 1, 1, 1, 1, 1, 1, 1, 1, 1, 1, 1, 1, 1, 1, 1, 1, 1, 1, 1, 1, 1, 1, 1, 1, 1, 1, 1, 1, 1, 1, 1, 1, 1, 1, 1, 1, 1, 1, 1, 1, 1, 1, 1, 1, 1, 1, 1, 1, 1, 1, 1, 1, 1, 1, 1, 1, 1, 1, 1, 1, 1, 1, 1, 1, 1, 1, 1, 1, 1, 1, 1, 1, 1, 1, 1, 1, 1, 1, 1, 1, 1, 1, 1, 1, 1, 1, 1, 1, 1, 1, 1, 1, 1, 1, 1, 1, 1, 1, 1, 1, 1, 1, 1, 1, 1, 1, 1, 1, 1, 1, 1, 1, 1, 1, 1, 1, 1, 1, 1, 1, 1, 1, 1, 1, 1, 1, 1, 1, 1, 1, 1, 1, 1, 1, 1, 1, 1, 1, 1, 1, 1, 1, 1, 1, 1, 1, 1, 1, 1, 1, 1, 1, 1, 1, 1, 1, 1, 1, 1, 1, 1, 1, 1, 1, 1, 1, 1, 1, 1, 1, 1, 1, 1, 1, 1, 1, 1, 1, 1, 1, 1, 1, 1, 1, 1, 1, 1, 1, 1, 1, 1, 1, 1, 1, 1, 1, 1, 1, 1, 1, 1, 1, 1, 1, 1, 1, 1, 1, 1, 1, 1, 1, 1, 1, 1, 1, 1, 1, 1, 1, 1, 1, 1, 1, 0, 0, 0, 0, 0, 0, 0, 0, 0, 0, 0, 0, 0, 0, 0, 0, 0, 0, 0, 0, 0, 0, 0, 0, 1, 1, 1, 1, 1, 1, 1, 1, 1, 1, 1, 1, 1, 1, 1, 1, 1, 1, 1, 1, 1, 1, 1, 1, 1, 1, 1, 1, 1, 1, 1, 1, 1, 1, 1, 1, 1, 1, 1, 1, 1, 1, 1, 1, 1, 1, 1, 1, 1, 1, 1, 1, 1, 1, 1, 1, 1, 1, 1, 1, 1, 1, 1, 1, 1, 1, 1, 1, 1, 1, 1, 1, 1, 1, 1, 1, 1, 1, 1, 1, 1, 1, 1, 1, 1, 1, 1, 1, 1, 1, 1, 1, 1, 1, 1, 1, 1, 1, 1, 1, 1, 1, 1, 1, 1, 1, 1, 1, 1, 1, 1, 1, 1, 1, 1, 1, 1, 1, 1, 1, 1, 1, 1, 1, 1, 1, 1, 1, 1, 1, 1, 1, 1, 1, 1, 1, 1, 1, 1, 1, 1, 1, 1, 1, 1, 1, 1, 1, 1, 1, 1, 1, 1, 1, 1, 1, 1, 1, 1, 1, 1, 1, 1, 1, 1, 1, 1, 1, 1, 1, 1, 1, 1, 1, 1, 1, 1, 1, 1, 1, 1, 1, 1, 1, 1, 1, 1, 1, 1, 1, 1, 1, 1, 1, 1, 1, 1, 1, 1, 1, 1, 1, 1, 1, 1, 1, 1, 1, 1, 1, 1, 1, 1, 1, 1, 1, 1, 1, 1, 1, 1, 1, 1, 1, 1, 1, 1, 1, 1, 1, 1, 1, 1, 1, 1, 1, 1, 1, 1, 1, 1, 1, 1, 1, 1, 1, 1, 1, 1, 1, 1, 1, 1, 1, 1, 1, 1, 1, 1, 1, 1, 1, 1, 1, 1, 1, 1, 1, 1, 1, 1, 1, 1, 1, 1, 1, 1, 1, 1, 1, 1, 1, 1, 1, 1, 1, 1, 1, 1, 1, 1, 1, 1, 1, 1, 1, 1, 1, 1, 1, 1, 1, 1, 1, 1, 1, 1, 1, 1, 1, 1, 1, 1, 1, 1, 1, 1, 1, 1, 1, 1, 1, 1, 1, 1, 1, 1, 1, 1, 1, 1, 1, 1, 1, 1, 1, 1, 1, 1, 1, 1, 1, 1, 1, 1, 1, 1, 1, 1, 1, 1, 1, 1, 1, 1, 1, 1, 1, 1, 1, 1, 1, 1, 1, 1, 1, 1, 1, 1, 1, 1, 1, 1, 1, 1, 1, 1, 1, 1, 1, 1, 1, 1, 1, 1, 1, 1, 1, 1, 1, 1, 1, 1, 1, 1, 1, 1, 1, 1, 1, 1, 1, 1, 1, 1, 1, 1, 1, 1, 1, 1, 1, 1, 1, 1, 1, 1, 1, 1, 1, 1, 1, 1, 1, 1, 1, 1, 1, 1, 1, 1, 1, 1, 1, 1, 1, 1, 1, 1, 1, 1, 1, 1, 1, 1, 1, 1, 1, 1, 1, 1, 1, 1, 1, 1, 1, 1, 1, 1, 1, 1, 1, 1, 1, 1, 1, 1, 1, 1, 1, 1, 1, 1, 1, 1, 1, 1, 1, 1, 1, 1, 1, 1, 1, 1, 1, 1, 1, 1, 1, 1, 1, 1, 1, 1, 1, 1, 1, 1, 1, 1, 1, 1, 1, 1, 1, 1, 1, 1, 1, 1, 1, 1, 1, 1, 1, 1, 1, 1, 1, 1, 1, 1, 1, 1, 1, 1, 1, 1, 1, 1, 1, 1, 1, 1, 1, 1, 1, 1, 1, 1, 1, 1, 1, 1, 1, 1, 1, 1, 1, 1, 1, 1, 1, 1, 1, 1, 1, 1, 1, 1, 1, 1, 1, 1, 1, 1, 1, 1, 1, 1, 1, 1, 1, 1, 1, 1, 1, 1, 1, 1, 1, 1, 1, 1, 1, 1, 1, 1, 1, 1, 1, 1, 1, 1, 1, 1, 1, 1, 1, 1, 1, 1, 1, 1, 1, 1, 1, 1, 1, 1, 1, 1, 1, 1, 1, 1, 1, 1, 1, 1, 1, 1, 1, 1, 1, 1, 1, 1, 1, 1, 1, 1, 1, 1, 1, 1, 1, 1, 1, 1, 1, 1, 1, 1, 1, 1, 1, 1, 1, 1, 1, 1, 1, 1, 1, 1, 1, 1, 1, 1, 1, 1, 1, 1, 1, 1, 1, 1, 1, 1, 1, 1, 1, 1, 1, 1, 1, 1, 1, 1, 1, 1, 1, 1, 1, 1, 1, 1, 1, 1, 1, 1, 1, 1, 1, 1, 1, 1, 1, 1, 1, 1, 1, 1, 1, 1, 1, 1, 1, 1, 1, 1, 1, 1, 1, 1, 1, 1, 1, 1, 1, 1, 1, 1, 1, 1, 1, 1, 1, 1, 1, 1, 1, 1, 1, 1, 1, 1, 1, 1, 1, 1, 1, 1, 1, 1, 1, 1, 1, 1, 1, 1, 1, 1, 1, 1, 1, 1, 1, 1, 1, 1, 1, 1, 1, 1, 1, 1, 1, 1, 1, 1, 1, 1, 1, 1, 1, 1, 1, 1, 1, 1, 1, 1, 1, 1, 1, 1, 1, 1, 1, 1, 1, 1, 1, 1, 1, 1, 1, 1, 1, 1, 1, 1, 1, 1, 1, 1, 1, 1, 1, 1, 1, 1, 1, 1, 1, 1, 1, 1, 1, 1, 1, 1, 1, 1, 1, 1, 1, 1, 1, 1, 1, 1, 1, 1, 1, 1, 1, 1, 1, 1, 1, 1, 1, 1, 1, 1, 1, 1, 1, 1, 1, 1, 1, 1, 1, 1, 1, 1, 1, 1, 1, 1, 1, 1, 1, 1, 1, 1, 1, 1, 1, 1, 1, 1, 1, 1, 1, 1, 1, 1, 1, 1, 1, 1, 1, 1, 1, 1, 1, 1, 1, 1, 1, 1, 1, 1, 1, 1, 1, 1, 1, 1, 1, 1, 1, 1, 1, 1, 1, 1, 1, 1, 1, 1, 1, 1, 1, 1, 1, 1, 1, 1, 1, 1, 1, 1, 1, 1, 1, 1, 1, 1, 1, 1, 1, 1, 1, 1, 1, 1, 1, 1, 1, 1, 1, 1, 1, 1, 1, 1, 1, 1, 1, 1, 1, 1, 1, 1, 1, 1, 1, 1, 1, 1, 1, 1, 1, 1, 1, 1, 1, 1, 1, 1, 1, 1, 1, 1, 1, 1, 1, 1, 1, 1, 1, 1, 1, 1, 1, 1, 1, 1, 1, 1, 1, 1, 1, 1, 1, 1, 1, 1, 1, 1, 1, 1, 1, 1, 1, 1, 1, 1, 1, 1, 1, 1, 1, 1, 1, 1, 1, 1, 1, 1, 1, 1, 1, 1, 1, 1, 1, 1, 1, 1, 1, 1, 1, 1, 1, 1, 1, 1, 1, 1, 1, 1, 1, 1, 1, 1, 1, 1, 1, 1, 1, 1, 1, 1, 1, 1, 1, 1, 1, 1, 1, 1, 1, 1, 1, 1, 1, 1, 1, 1, 1, 1, 1, 1, 1, 1, 1, 1, 1, 1, 1, 1, 1, 1, 1, 1, 1, 1, 1, 1, 1, 1, 1, 1, 1, 1, 1, 1, 1, 1, 1, 1, 1, 1, 1, 1, 1, 1, 1, 1, 1, 1, 1, 1, 1, 1, 1, 1, 1, 1, 1, 1, 1, 1, 1, 1, 1, 1, 1, 1, 1, 1, 1, 1, 1, 1, 1, 1, 1, 1, 1, 1, 1, 1, 1, 1, 1, 1, 1, 1, 1, 1, 1, 1, 1, 1, 1, 1, 1, 1, 1, 1, 1, 1, 1, 1, 1, 1, 1, 1, 1, 1, 1, 1, 1, 1, 1, 1, 1, 1, 1, 1, 1, 1, 1, 1, 1, 1, 1, 1, 1, 1, 1, 1, 1, 1, 1, 1, 1, 1, 1, 1, 1, 1, 1, 1, 1, 1, 1, 1, 1, 1, 1, 1, 1, 1, 1, 1, 1, 1, 1, 1, 1, 1, 1, 1, 1, 1, 1, 1, 1, 1, 1, 1, 1, 1, 1, 1, 1, 1, 1, 1, 1, 1, 1, 1, 1, 1, 1, 1, 1, 1, 1, 1, 1, 1, 1, 1, 1, 1, 1, 1, 1, 1, 1, 1, 1, 1, 1, 1, 1, 1, 1, 1, 1, 1, 1, 1, 1, 1, 1, 1, 1, 1, 1, 1, 1, 1, 1, 1, 1, 1, 1, 1, 1, 1, 1, 1, 1, 1, 1, 1, 1, 1, 1, 1, 1, 1, 1, 1, 1, 1, 1, 1, 1, 1, 1, 1, 1, 1, 1, 1, 1, 1, 1, 1, 1, 1, 1, 1, 1, 1, 1, 1, 1, 1, 1, 1, 1, 1, 1, 1, 1, 1, 1, 1, 1, 1, 1, 1, 1, 1, 1, 1, 1, 1, 1, 1, 1, 1, 1, 1, 1, 1, 1, 1, 1, 1, 1, 1, 1, 1, 1, 1, 1, 1, 1, 1, 1, 1, 1, 1, 1, 1, 1, 1, 1, 1, 1, 1, 1, 1, 1, 1, 1, 1, 1, 1, 1, 1, 1, 1, 1, 1, 1, 1, 1, 1, 1, 1, 1, 1, 1, 1, 1, 1, 1, 1, 1, 1, 1, 1, 1, 1, 1, 1, 1, 1, 1, 1, 1, 1, 1, 1, 1, 1, 1, 1, 1, 1, 1, 1, 1, 1, 1, 1, 1, 1, 1, 1, 1, 1, 1, 1, 1, 1, 1, 1, 1, 1, 1, 1, 1, 1, 1, 1, 1, 1, 1, 1, 1, 1, 1, 1, 1, 1, 1, 1, 1, 1, 1, 1, 1, 1, 1, 1, 1, 1, 1, 1, 1, 1, 1, 1, 1, 1, 1, 1, 1, 1, 1, 1, 1, 1, 1, 1, 1, 1, 1, 1, 1, 1, 1, 1, 1, 1, 1, 1, 1, 1, 1, 1, 1, 1, 1, 1, 1, 1, 1, 1, 1, 1, 1, 1, 1, 1, 1, 1, 1, 1, 1, 1, 1, 1, 1, 1, 1, 1, 1, 1, 1, 1, 1, 1, 1, 1, 1, 1, 1, 1, 1, 1, 1, 1, 1, 1, 1, 1, 1, 1, 1, 1, 1, 1, 1, 1, 1, 1, 1, 1, 1, 1, 1, 1, 1, 1, 1, 1, 1, 1, 1, 1, 1, 1, 1, 1, 1, 1, 1, 1, 1, 1, 1, 1, 1, 1, 1, 1, 1, 1, 1, 1, 1, 1, 1, 1, 1, 1, 1, 1, 1, 1, 1, 1, 1, 1, 1, 1, 1, 1, 1, 1, 1, 1, 1, 1, 1, 1, 1, 1, 1, 1, 1, 1, 1, 1, 1, 1, 1, 1, 1, 1, 1, 1, 1, 1, 1, 1, 1, 1, 1, 1, 1, 1, 1, 1, 1, 1, 1, 1, 1, 1, 1, 1, 1, 1, 1, 1, 1, 1, 1, 1, 1, 1, 1, 1, 1, 1, 1, 1, 1, 1, 1, 1, 1, 1, 1, 1, 1, 1, 1, 1, 1, 1, 1, 1, 1, 1, 1, 1, 1, 1, 1, 1, 1, 1, 1, 1, 1, 1, 1, 1, 1, 1, 1, 1, 1, 1, 1, 1, 1, 1, 1, 1, 1, 1, 1, 1, 1, 1, 1, 1, 1, 1, 1, 1, 1, 1, 1, 1, 1, 1, 1, 1, 1, 1, 1, 1, 1, 1, 1, 1, 1, 1, 1, 1, 1, 1, 1, 1, 1, 1, 1, 1, 1, 1, 1, 1, 1, 1, 1, 1, 1, 1, 1, 1, 1, 1, 1, 1, 1, 1, 1, 1, 1, 1, 1, 1, 1, 1, 1, 1, 1, 1, 1, 1, 1, 1, 1, 1, 1, 1, 1, 1, 1, 1, 1, 1, 1, 1, 1, 1, 1, 1, 1, 1, 1, 1, 1, 1, 1, 1, 1, 1, 1, 1, 1, 1, 1, 1, 1, 1, 1, 1, 1, 1, 1, 1, 1, 1, 1, 1, 1, 1, 1, 1, 1, 1, 1, 1, 1, 1, 1, 1, 1, 1, 1, 1, 1, 1, 1, 1, 1, 1, 1, 1, 1, 1, 1, 1, 1, 1, 1, 1, 1, 1, 1, 1, 1, 1, 1, 1, 1, 1, 1, 1, 1, 1, 1, 1, 1, 1, 1, 1, 1, 1, 1, 1, 1, 1, 1, 1, 1, 1, 1, 1, 1, 1, 1, 1, 1, 1, 1, 1, 1, 1, 1, 1, 1, 1, 1, 1, 1, 1, 1, 1, 1, 1, 1, 1, 1, 1, 1, 1, 1, 1, 1, 1, 1, 1, 1, 1, 1, 1, 1, 1, 1, 1, 1, 1, 1, 1, 1, 1, 1, 1, 1, 1, 1, 1, 1, 1, 1, 1, 1, 1, 1, 1, 1, 1, 1, 1, 1, 1, 1, 1, 1, 1, 1, 1, 1, 1, 1, 1, 1, 1, 1, 1, 1, 1, 1, 1, 1, 1, 1, 1, 1, 1, 1, 1, 1, 1, 1, 1, 1, 1, 1, 1, 1, 1, 1, 1, 1, 1, 1, 1, 1, 1, 1, 1, 1, 1, 1, 1, 1, 1, 1, 1, 1, 1, 1, 1, 1, 1, 1, 1, 1, 1, 1, 1, 1, 1, 1, 1, 1, 1, 1, 1, 1, 1, 1, 1, 1, 1, 1, 1, 1, 1, 1, 1, 1, 1, 1, 1, 1, 1, 1, 1, 1, 1, 1, 1, 1, 1, 1, 1, 1, 1, 1, 1, 1, 1, 1, 1, 1, 1, 1, 1, 1, 1, 1, 1, 1, 1, 1, 1, 1, 1, 1, 0, 0, 0, 0, 0, 0, 0, 0, 0, 0, 0, 0, 0, 0, 0, 0, 0, 0, 0, 0, 0, 0, 0, 0, 0, 0, 0, 0, 0, 0, 0, 0, 0, 0, 0, 0, 0, 0, 0, 0, 0, 0, 0, 0, 0, 0, 0, 0])
me_mesh.materials.append(mat_chunk)
me_mesh.materials.append(mat_chunk_001)
me_mesh.update()

# ---- objects
ob_cube = bpy.data.objects.new('Cube', me_cube)
ob_light = bpy.data.objects.new('Light', light_light)
ob_camera = bpy.data.objects.new('Camera', cam_camera)
ob_chunk = bpy.data.objects.new('Chunk', me_mesh)

# ---- transforms, parenting, visibility, modifiers, constraints
ob_cube.location = (0.0, 0.0, 0.0)
ob_cube.lock_rotations_4d = False
ob_cube.empty_display_type = 'ARROWS'
ob_cube.lineart.crease_threshold = 0.0
ob_light.location = (4.076, 1.005, 5.904)
ob_light.rotation_euler = (0.6503, 0.05522, 1.866)
ob_light.lock_rotations_4d = False
ob_light.empty_display_type = 'ARROWS'
ob_light.color = (0.0, 0.0, 0.0, 0.0)
ob_light.lineart.crease_threshold = 0.0
ob_camera.location = (7.359, -6.926, 4.958)
ob_camera.rotation_euler = (1.109, 0.0, 0.8149)
ob_camera.lock_rotations_4d = False
ob_camera.empty_display_type = 'ARROWS'
ob_camera.color = (0.0, 0.0, 0.0, 0.0)
ob_camera.display_type = 'WIRE'
ob_camera.lineart.crease_threshold = 0.0
ob_chunk.location = (0.0, 0.0, 0.0)

# ---- collection membership
col_collection.objects.link(ob_cube)
col_collection.objects.link(ob_light)
col_collection.objects.link(ob_camera)
col_ifcproject_2321_model_4x0_ifc.objects.link(ob_chunk)

# ---- scene / render settings (as saved in the file)
scene.camera = ob_camera
scene.frame_start = 1; scene.frame_end = 250; scene.frame_set(1)
scene.render.engine = 'BLENDER_EEVEE_NEXT'
bpy.context.view_layer.update()
